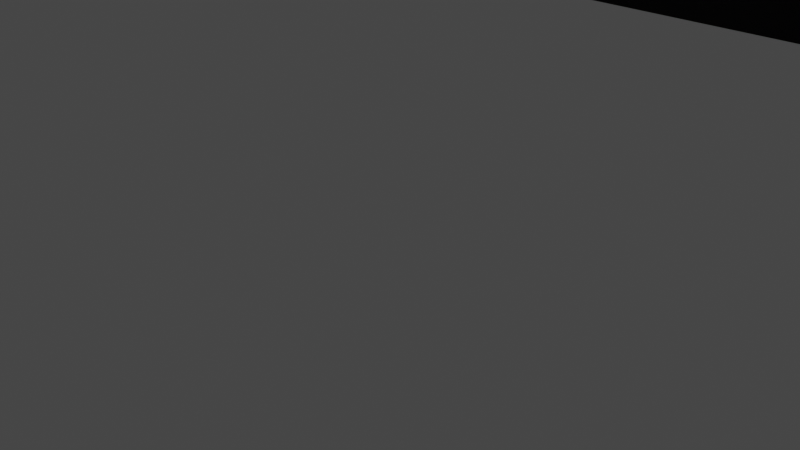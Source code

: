# Source: House.blend  (saved by Blender 3.4.6; exported with 4.5.12 LTS)
import bpy
from mathutils import Matrix  # noqa: F401  (used for matrix-valued properties, if any)

bpy.ops.wm.read_factory_settings(use_empty=True)
scene = bpy.context.scene
scene.name = 'Scene'

# ---- collections
col_collection = bpy.data.collections.new('Collection'); scene.collection.children.link(col_collection)

# ---- images (referenced by path relative to the original .blend; pixels are not part of the script)
import os
ASSET_DIR = os.environ.get("B2B_ASSET_DIR", "")  # directory of the original .blend (textures are referenced by path, not embedded)
HERE = os.path.dirname(os.path.abspath(__file__))  # packed textures are extracted next to this script under _unpacked/

def load_image(name, relpath, width, height, colorspace="sRGB"):
    """Load a texture the original file referenced (path relative to the .blend, or extracted next to this script)."""
    p = next((c for c in (os.path.join(HERE, relpath), os.path.join(ASSET_DIR, relpath)) if relpath and os.path.exists(c)), "")
    if p:
        img = bpy.data.images.load(p, check_existing=True)
        img.name = name
    else:  # same state as the original file: an image datablock whose file is absent (Cycles renders it pink)
        img = bpy.data.images.new(name, width, height)
        img.source = "FILE"
        img.filepath = "//" + (relpath or name)
    img.colorspace_settings.name = colorspace
    return img
img_cottage_normal_png = load_image('cottage_normal.png', 'cottage_normal.png', 1024, 1024, 'sRGB')
img_cottage_diffuse_png = load_image('cottage_diffuse.png', 'cottage_diffuse.png', 1024, 1024, 'sRGB')

# ---- materials (node trees are filled in below, after node groups)
mat_material = bpy.data.materials.new('Material')
mat_material.alpha_threshold = 0.0
mat_material.use_transparent_shadow = False
mat_material.roughness = 0.5
mat_material.line_color = (0.0, 0.0, 0.0, 1.0)

# ---- material node trees
mat_material.use_nodes = True; mat_material.node_tree.nodes.clear()
_N = mat_material.node_tree.nodes; _L = mat_material.node_tree.links
n0 = _N.new('ShaderNodeOutputMaterial'); n0.name = 'Material Output'; n0.location = (464, 300)
n1 = _N.new('ShaderNodeBsdfPrincipled'); n1.name = 'Principled BSDF'; n1.location = (174, 300)
n1.distribution = 'GGX'
n1.subsurface_method = 'RANDOM_WALK_SKIN'
n1.inputs[3].default_value = 1.45
n1.inputs[13].default_value = 0.1
n1.inputs[27].default_value = (0.0, 0.0, 0.0, 1.0)
n1.inputs[28].default_value = 1.0
n2 = _N.new('ShaderNodeTexImage'); n2.name = 'Изображение-текстура'; n2.location = (-140, -114)
n2.image = img_cottage_normal_png
n3 = _N.new('ShaderNodeTexImage'); n3.name = 'Изображение-текстура.001'; n3.location = (-538, 217)
n3.image = img_cottage_diffuse_png
_L.new(n1.outputs[0], n0.inputs[0])
_L.new(n3.outputs[0], n1.inputs[0])
_L.new(n3.outputs[1], n1.inputs[4])
_L.new(n3.outputs[1], n2.inputs[0])
_L.new(n2.outputs[1], n1.inputs[5])
n0.is_active_output = True

# ---- world
world_world = bpy.data.worlds.new('World'); scene.world = world_world
world_world.use_nodes = True; world_world.node_tree.nodes.clear()
_N = world_world.node_tree.nodes; _L = world_world.node_tree.links
n0 = _N.new('ShaderNodeOutputWorld'); n0.name = 'World Output'; n0.location = (300, 300)
n1 = _N.new('ShaderNodeBackground'); n1.name = 'Background'; n1.location = (10, 300)
n1.inputs[0].default_value = (0.05088, 0.05088, 0.05088, 1.0)
_L.new(n1.outputs[0], n0.inputs[0])
n0.is_active_output = True
world_world.color = (0.05088, 0.05088, 0.05088)
world_world.use_sun_shadow = False
world_world.sun_shadow_jitter_overblur = 0.0

# ---- cameras
cam_camera = bpy.data.cameras.new('Camera')
cam_camera.clip_end = 100.0
cam_camera.ortho_scale = 7.314

# ---- lights
light_light = bpy.data.lights.new('Light', 'POINT')
light_light.transmission_factor = 0.0
light_light.energy = 1000.0
light_light.shadow_soft_size = 0.1
light_light.shadow_maximum_resolution = 0.006
light_light.use_absolute_resolution = True

# ---- meshes
me_cube_001 = bpy.data.meshes.new('Cube.001')
me_cube_001.from_pydata([(-18.22, 9.349, -6.877), (12.56, 14.64, -1.045), (-17.65, 14.64, 1.114), (-17.49, 13.16, 3.383), (12.41, 13.16, -3.274), (12.73, 13.16, 1.224), (12.76, 9.349, 1.689), (-17.77, 0.06412, -0.5858), (-17.52, 0.06412, 2.919), (-17.52, 9.349, 2.919), (12.56, 14.64, -1.04), (12.56, 14.64, -1.035), (-17.65, 14.64, 1.124), (-17.65, 14.64, 1.119), (12.47, 12.8, -2.429), (12.67, 12.8, 0.3849), (-17.55, 10.15, 2.56), (12.47, 10.15, -2.416), (12.67, 10.15, 0.401), (-17.52, 1.32, 2.919), (-17.77, 1.32, -0.5858), (-17.77, 9.349, -0.5858), (-17.75, 12.8, -0.2705), (-17.81, 13.16, -1.115), (-17.75, 10.15, -0.2575), (-18.06, 10.83, -4.632), (11.99, 9.349, -9.036), (-17.9, 0.06412, -2.37), (12.15, 10.83, -6.791), (13.15, 9.349, 7.051), (12.57, 14.64, -1.03), (12.98, 10.83, 4.781), (-17.55, 12.8, 2.544), (13.15, 0.06412, 7.051), (-18.22, 0.06412, -6.877), (12.76, 0.06412, 1.689), (11.99, 0.06412, -9.036), (-17.9, 2.821, -2.37), (-18.14, 2.821, -5.756), (-17.15, 2.821, 8.093), (-17.4, 2.821, 4.701), (-17.52, 8.192, 2.919), (-17.77, 8.192, -0.5858), (12.38, 9.349, -3.674), (-17.9, 8.192, -2.37), (-18.14, 8.192, -5.756), (-17.15, 8.219, 8.093), (-17.4, 8.192, 4.701), (-17.32, 1.32, 2.904), (-17.57, 1.32, -0.6002), (-17.32, 8.192, 2.904), (-17.57, 8.192, -0.6002), (-17.77, 0.6658, -0.5858), (-17.52, 0.6775, 2.919), (-19.17, 0.06412, -0.4861), (-18.92, 0.06412, 3.018), (-18.92, 0.6775, 3.018), (-19.17, 0.6658, -0.4861), (-18.32, 1.32, 2.976), (-18.57, 1.32, -0.5289), (-18.57, 0.6658, -0.5289), (-18.32, 0.6775, 2.976), (-12.18, 0.06412, -7.309), (5.95, 0.06412, -8.604), (-12.18, 8.192, -7.309), (-7.727, 8.192, -7.627), (1.497, 8.192, -8.286), (5.95, 8.192, -8.604), (-12.18, 9.349, -7.309), (-7.727, 9.349, -7.627), (1.497, 9.349, -8.286), (5.95, 9.349, -8.604), (-12.18, 2.821, -7.309), (-7.727, 2.821, -7.627), (1.497, 2.821, -8.286), (5.95, 2.821, -8.604), (-17.07, 9.349, 9.21), (-17.07, 0.06412, 9.21), (-17.4, 0.06412, 4.701), (-17.24, 10.83, 6.94), (-17.65, 14.64, 1.129), (12.38, 0.06412, -3.674), (-7.727, 0.06412, -7.627), (1.497, 0.06412, -8.286), (12.76, 5.319, 1.689), (12.38, 5.321, -3.674), (10.27, 0.06412, 7.258), (10.27, 7.581, 7.258), (10.27, 9.349, 7.258), (-11.02, 9.349, 8.779), (-11.02, 2.237, 8.779), (6.874, 9.349, 7.5), (-11.02, 7.581, 8.779), (10.27, 0.94, 7.258), (-11.02, 0.06412, 8.779), (6.874, 0.94, 7.5), (6.874, 0.06412, 7.5), (-6.568, 0.06412, 8.461), (-6.568, 7.581, 8.461), (-6.568, 9.349, 8.461), (-6.568, 2.237, 8.461), (10.25, 7.581, 7.025), (10.25, 0.94, 7.025), (6.857, 7.581, 7.268), (6.857, 0.94, 7.268), (6.874, 0.4826, 7.5), (10.27, 0.4916, 7.258), (6.874, 7.581, 7.5), (6.233, 0.4539, 7.546), (10.33, 0.06412, 8.118), (6.935, 0.06412, 8.361), (10.33, 0.4916, 8.118), (6.935, 0.4826, 8.361), (6.9, 0.9401, 7.865), (10.29, 0.9401, 7.623), (6.9, 0.4826, 7.865), (10.29, 0.4916, 7.623), (12.96, 6.084, 2.461), (12.5, 6.084, -4.522), (14.16, 6.084, -3.08), (14.41, 6.084, 0.818), (12.52, 6.084, 2.489), (12.07, 6.084, -4.494), (14.49, 6.084, -1.144), (13.68, 6.084, 1.639), (13.33, 6.084, -3.801), (12.48, 7.798, -0.8977), (12.47, 7.798, -1.131), (12.52, 7.798, -1.083), (12.53, 7.798, -0.9525), (12.47, 7.798, -0.8968), (12.45, 7.798, -1.13), (12.53, 7.798, -1.018), (12.51, 7.798, -0.9251), (12.49, 7.798, -1.107), (14.32, 5.681, -3.316), (14.6, 5.681, 1.031), (13.39, 5.681, -4.12), (14.68, 5.681, -1.157), (13.79, 5.681, 1.948), (11.98, 5.681, -4.893), (12.47, 5.681, -4.925), (12.98, 5.681, 2.864), (12.49, 5.681, 2.895), (14.32, 5.833, -3.316), (14.6, 5.833, 1.031), (13.39, 5.833, -4.12), (14.68, 5.833, -1.157), (13.79, 5.833, 1.948), (11.98, 5.833, -4.893), (12.47, 5.833, -4.925), (12.98, 5.833, 2.864), (12.49, 5.833, 2.895), (14.06, 5.681, -2.678), (14.26, 5.681, 0.4323), (13.4, 5.681, -3.254), (14.32, 5.681, -1.134), (13.68, 5.681, 1.088), (12.39, 5.681, -3.807), (12.74, 5.681, -3.829), (13.1, 5.681, 1.743), (12.75, 5.681, 1.766), (13.14, 5.804, 1.938), (12.75, 5.804, -4.027), (14.37, 5.804, -2.286), (14.16, 5.804, -2.795), (14.38, 5.804, 0.5345), (14.52, 5.804, 0.002602), (12.76, 5.804, 1.962), (12.38, 0.07308, -4.003), (12.38, 5.804, -4.003), (13.14, 1.517, 1.938), (13.14, 5.133, 1.938), (12.75, 5.133, -4.027), (14.16, 1.517, -2.795), (14.16, 5.133, -2.795), (14.52, 1.517, 0.002601), (14.52, 5.133, 0.002602), (13.01, 1.648, 1.73), (13.01, 5.002, 1.73), (12.67, 5.002, -3.805), (12.67, 1.648, -3.805), (14.32, 1.699, -2.167), (13.98, 1.648, -2.662), (13.98, 5.002, -2.662), (14.46, 1.699, -0.1087), (14.46, 4.951, -0.1087), (14.37, 0.07308, -2.286), (14.45, 5.804, -1.142), (14.37, 1.517, -2.286), (14.37, 5.133, -2.286), (14.32, 4.951, -2.167), (14.38, 0.07308, 0.5345), (13.76, 5.804, 1.236), (14.38, 1.517, 0.5345), (14.38, 5.133, 0.5345), (14.16, 5.002, 0.4279), (12.75, 0.07308, -4.027), (13.46, 5.804, -3.411), (12.75, 1.517, -4.027), (13.14, 0.07308, 1.938), (14.16, 0.07308, -2.795), (14.52, 0.07308, 0.002601), (12.76, 0.07308, 1.962), (14.16, 1.648, 0.4279), (10.64, 7.899, 6.867), (10.64, 7.997, 6.901), (10.76, 7.323, 8.522), (10.76, 7.42, 8.556), (6.494, 7.899, 7.163), (6.496, 7.997, 7.197), (6.612, 7.323, 8.818), (6.614, 7.42, 8.852), (6.833, 7.323, 8.803), (10.53, 7.323, 8.538), (10.54, 7.42, 8.572), (6.836, 7.42, 8.836), (10.42, 7.899, 6.883), (6.715, 7.899, 7.147), (6.718, 7.997, 7.181), (10.42, 7.997, 6.917), (10.74, 7.406, 8.282), (10.74, 7.504, 8.316), (6.595, 7.406, 8.578), (6.597, 7.504, 8.612), (6.819, 7.504, 8.596), (10.52, 7.504, 8.332), (10.52, 7.406, 8.298), (6.816, 7.406, 8.562), (10.66, 7.09, 7.167), (10.65, 7.437, 7.059), (6.729, 7.437, 7.339), (6.507, 7.437, 7.355), (10.43, 7.437, 7.074), (10.44, 7.09, 7.183), (6.737, 7.09, 7.448), (6.515, 7.09, 7.464), (-17.12, 8.627, 3.225), (-17.15, 8.724, 3.227), (-18.77, 8.05, 3.343), (-18.81, 8.148, 3.346), (-17.41, 8.627, -0.9195), (-17.45, 8.724, -0.9171), (-19.07, 8.05, -0.8013), (-19.1, 8.148, -0.7989), (-19.05, 8.05, -0.5797), (-18.79, 8.05, 3.122), (-18.82, 8.148, 3.124), (-19.09, 8.148, -0.5773), (-17.13, 8.627, 3.004), (-17.4, 8.627, -0.698), (-17.43, 8.724, -0.6956), (-17.17, 8.724, 3.006), (-18.53, 8.134, 3.326), (-18.56, 8.232, 3.329), (-18.83, 8.134, -0.8184), (-18.86, 8.232, -0.816), (-18.85, 8.232, -0.5945), (-18.58, 8.232, 3.107), (-18.55, 8.134, 3.105), (-18.81, 8.134, -0.5969), (-17.42, 7.818, 3.247), (-17.31, 8.165, 3.239), (-17.59, 8.165, -0.6843), (-17.6, 8.165, -0.9058), (-17.32, 8.165, 3.017), (-17.43, 7.818, 3.025), (-17.7, 7.818, -0.6765), (-17.71, 7.818, -0.8981), (-0.3611, 9.704, 6.752), (-0.3045, 9.704, 7.544), (-2.775, 14.1, 7.721), (-5.302, 9.704, 7.105), (-5.245, 9.704, 7.897), (-0.63, 12.03, 2.989), (-0.3045, 12.03, 7.544), (-5.245, 12.03, 7.897), (-5.571, 12.03, 3.342), (-3.278, 14.24, 0.6801), (-2.775, 14.24, 7.721), (-5.245, 12.17, 7.897), (-5.571, 12.17, 3.342), (-2.748, 14.1, 8.092), (-0.278, 12.03, 7.916), (-5.219, 12.03, 8.269), (-2.748, 14.24, 8.092), (-0.278, 12.17, 7.916), (-5.219, 12.17, 8.269), (-5.707, 11.64, 7.93), (-5.994, 11.64, 3.913), (-0.13, 11.64, 3.494), (0.1571, 11.64, 7.511), (-5.707, 11.77, 7.93), (-5.994, 11.77, 3.913), (-0.13, 11.77, 3.494), (0.1571, 11.77, 7.511), (-5.68, 11.77, 8.302), (-5.68, 11.64, 8.302), (0.1836, 11.77, 7.883), (0.1836, 11.64, 7.883), (-0.3045, 9.704, 7.544), (-2.77, 14.1, 7.72), (-5.245, 9.704, 7.897), (-2.78, 14.1, 7.721), (-0.3045, 12.03, 7.544), (-5.245, 12.03, 7.897), (-3.598, 9.704, 7.779), (-1.951, 9.704, 7.662), (-2.773, 14.1, 7.72), (-2.776, 14.1, 7.721), (-1.839, 11.08, 7.654), (-3.71, 11.08, 7.787), (-1.537, 13.07, 7.632), (-4.012, 13.07, 7.809), (-1.836, 12.82, 7.654), (-3.714, 12.82, 7.788), (-0.63, 12.17, 2.989), (-3.278, 14.24, 0.6801), (-2.775, 14.24, 7.721), (-0.3045, 12.17, 7.544), (-2.748, 14.24, 8.092), (-0.278, 12.17, 7.916), (-0.13, 11.77, 3.494), (0.1571, 11.77, 7.511), (0.1836, 11.77, 7.883), (12.86, 8.781, -10.3), (14.18, 8.781, 8.141), (-19.25, 8.781, -8.006), (-17.93, 8.781, 10.44), (13.52, 14.74, -1.08), (-18.59, 14.74, 1.214), (12.88, 8.632, -10.06), (14.16, 8.632, 7.905), (-19.23, 8.632, -7.77), (-17.95, 8.632, 10.2), (13.52, 14.53, -1.08), (-18.59, 14.53, 1.214)], [], [(67, 71, 26), (6, 31, 29), (43, 18, 6), (21, 16, 24), (31, 15, 5), (15, 30, 5), (14, 11, 15), (22, 12, 13), (47, 9, 41), (9, 42, 41), (53, 55, 8), (78, 19, 53), (7, 52, 27), (22, 2, 23), (25, 22, 23), (21, 25, 0), (43, 28, 17), (28, 14, 17), (14, 1, 10), (42, 21, 44), (44, 0, 45), (76, 47, 46), (9, 79, 16), (79, 32, 16), (32, 80, 12), (39, 78, 77), (27, 38, 34), (20, 37, 27), (78, 40, 19), (63, 75, 36), (84, 33, 35), (76, 39, 77), (42, 37, 20), (36, 85, 81), (41, 48, 19), (40, 41, 19), (75, 26, 36), (38, 0, 34), (24, 32, 22), (50, 49, 48), (42, 50, 41), (20, 51, 42), (19, 49, 20), (19, 61, 53), (53, 8, 78), (27, 52, 20), (55, 57, 54), (7, 57, 52), (52, 56, 53), (61, 59, 60), (20, 58, 19), (52, 59, 20), (0, 72, 34), (65, 74, 73), (34, 72, 62), (72, 82, 62), (73, 83, 82), (74, 63, 83), (0, 68, 64), (68, 65, 64), (69, 66, 65), (70, 67, 66), (73, 64, 65), (75, 66, 67), (85, 6, 84), (29, 84, 6), (85, 26, 43), (107, 101, 87), (108, 95, 107), (97, 108, 100), (90, 76, 77), (33, 87, 93), (77, 94, 90), (97, 90, 94), (87, 91, 107), (76, 92, 89), (98, 89, 92), (87, 29, 88), (100, 92, 90), (110, 105, 96), (97, 96, 108), (86, 33, 106), (102, 103, 104), (101, 93, 87), (102, 95, 93), (104, 107, 95), (115, 95, 105), (33, 93, 106), (107, 99, 98), (100, 107, 98), (105, 95, 108), (96, 105, 108), (109, 112, 110), (106, 109, 86), (112, 106, 105), (116, 113, 115), (93, 116, 106), (113, 93, 95), (44, 38, 37), (39, 47, 40), (15, 17, 14), (125, 144, 146), (118, 146, 150), (117, 148, 124), (123, 128, 132), (120, 133, 124), (124, 126, 117), (118, 131, 127), (119, 134, 128), (125, 127, 134), (121, 126, 130), (123, 129, 120), (136, 148, 139), (139, 151, 142), (140, 150, 141), (137, 144, 135), (141, 146, 137), (142, 152, 143), (138, 145, 136), (135, 147, 138), (120, 147, 123), (124, 145, 120), (122, 150, 149), (121, 151, 117), (119, 147, 144), (139, 160, 157), (141, 158, 140), (135, 155, 137), (138, 154, 156), (137, 159, 141), (142, 161, 160), (136, 157, 154), (138, 153, 135), (193, 172, 195), (162, 203, 200), (190, 186, 191), (198, 175, 173), (187, 164, 190), (192, 166, 195), (188, 177, 190), (195, 204, 192), (195, 179, 196), (173, 181, 197), (190, 182, 187), (175, 180, 173), (189, 185, 176), (164, 188, 190), (187, 176, 202), (194, 178, 171), (200, 194, 171), (166, 193, 195), (197, 174, 201), (163, 198, 173), (174, 181, 183), (175, 183, 184), (177, 185, 186), (162, 200, 172), (167, 202, 177), (172, 178, 179), (197, 170, 163), (192, 167, 166), (187, 165, 164), (165, 201, 175), (191, 185, 182), (196, 178, 204), (180, 183, 181), (221, 208, 207), (216, 211, 213), (224, 209, 223), (222, 220, 226), (225, 210, 224), (226, 219, 225), (228, 231, 218), (228, 217, 227), (208, 214, 207), (215, 213, 214), (213, 227, 214), (207, 227, 221), (215, 225, 216), (212, 225, 224), (215, 222, 226), (211, 228, 213), (212, 223, 211), (205, 222, 221), (223, 235, 228), (223, 232, 236), (221, 234, 229), (221, 230, 205), (227, 233, 234), (253, 240, 239), (248, 243, 245), (256, 241, 255), (254, 252, 258), (257, 242, 256), (258, 251, 257), (260, 263, 250), (260, 249, 259), (240, 246, 239), (247, 245, 246), (245, 259, 246), (246, 253, 239), (247, 257, 248), (248, 256, 244), (240, 258, 247), (243, 260, 245), (244, 255, 243), (237, 254, 253), (255, 267, 260), (255, 264, 268), (259, 261, 253), (253, 262, 237), (259, 265, 266), (276, 272, 273), (269, 275, 270), (279, 281, 280), (276, 289, 277), (282, 287, 284), (282, 286, 285), (275, 282, 271), (280, 285, 279), (271, 284, 276), (290, 295, 291), (288, 293, 289), (288, 296, 292), (295, 299, 291), (284, 296, 297), (275, 299, 283), (283, 298, 286), (280, 296, 287), (275, 290, 291), (280, 293, 292), (284, 288, 276), (309, 313, 315), (311, 302, 306), (300, 310, 307), (310, 306, 307), (312, 308, 314), (308, 315, 314), (304, 314, 310), (315, 305, 311), (310, 315, 311), (316, 318, 319), (321, 323, 319), (318, 321, 319), (319, 322, 316), (327, 329, 325), (326, 330, 328), (335, 333, 331), (336, 332, 334), (328, 332, 326), (325, 333, 327), (328, 336, 334), (326, 335, 329), (325, 335, 331), (327, 336, 330), (6, 18, 31), (43, 17, 18), (21, 9, 16), (31, 18, 15), (15, 11, 30), (14, 10, 11), (22, 32, 12), (9, 21, 42), (53, 56, 55), (22, 13, 2), (25, 24, 22), (21, 24, 25), (43, 26, 28), (28, 4, 14), (14, 4, 1), (44, 21, 0), (76, 9, 47), (9, 76, 79), (79, 3, 32), (32, 3, 80), (39, 40, 78), (27, 37, 38), (84, 29, 33), (76, 46, 39), (42, 44, 37), (36, 26, 85), (41, 50, 48), (40, 47, 41), (75, 67, 26), (38, 45, 0), (24, 16, 32), (50, 51, 49), (42, 51, 50), (20, 49, 51), (19, 48, 49), (19, 58, 61), (55, 56, 57), (7, 54, 57), (52, 57, 56), (61, 58, 59), (20, 59, 58), (52, 60, 59), (0, 64, 72), (65, 66, 74), (72, 73, 82), (73, 74, 83), (74, 75, 63), (68, 69, 65), (69, 70, 66), (70, 71, 67), (73, 72, 64), (75, 74, 66), (85, 43, 6), (107, 103, 101), (90, 92, 76), (33, 29, 87), (97, 100, 90), (87, 88, 91), (98, 99, 89), (100, 98, 92), (110, 112, 105), (102, 101, 103), (101, 102, 93), (102, 104, 95), (104, 103, 107), (115, 113, 95), (107, 91, 99), (100, 108, 107), (109, 111, 112), (106, 111, 109), (112, 111, 106), (116, 114, 113), (93, 114, 116), (113, 114, 93), (44, 45, 38), (39, 46, 47), (15, 18, 17), (125, 119, 144), (118, 125, 146), (117, 151, 148), (123, 119, 128), (120, 129, 133), (124, 133, 126), (118, 122, 131), (119, 125, 134), (125, 118, 127), (121, 117, 126), (123, 132, 129), (136, 145, 148), (139, 148, 151), (140, 149, 150), (137, 146, 144), (141, 150, 146), (142, 151, 152), (138, 147, 145), (135, 144, 147), (120, 145, 147), (124, 148, 145), (122, 118, 150), (121, 152, 151), (119, 123, 147), (139, 142, 160), (141, 159, 158), (135, 153, 155), (138, 136, 154), (137, 155, 159), (142, 143, 161), (136, 139, 157), (138, 156, 153), (193, 162, 172), (162, 168, 203), (190, 177, 186), (198, 165, 175), (188, 167, 177), (195, 196, 204), (195, 172, 179), (173, 180, 181), (190, 191, 182), (175, 184, 180), (189, 182, 185), (187, 189, 176), (194, 204, 178), (200, 192, 194), (197, 199, 174), (174, 199, 181), (175, 201, 183), (177, 202, 185), (172, 200, 178), (197, 169, 170), (192, 202, 167), (187, 201, 165), (191, 186, 185), (196, 179, 178), (180, 184, 183), (221, 222, 208), (216, 212, 211), (224, 210, 209), (222, 206, 220), (225, 219, 210), (226, 220, 219), (228, 235, 231), (228, 218, 217), (208, 215, 214), (215, 216, 213), (213, 228, 227), (207, 214, 227), (215, 226, 225), (212, 216, 225), (215, 208, 222), (211, 223, 228), (212, 224, 223), (205, 206, 222), (223, 236, 235), (223, 209, 232), (221, 227, 234), (221, 229, 230), (227, 217, 233), (253, 254, 240), (248, 244, 243), (256, 242, 241), (254, 238, 252), (257, 251, 242), (258, 252, 251), (260, 267, 263), (260, 250, 249), (240, 247, 246), (247, 248, 245), (245, 260, 259), (246, 259, 253), (247, 258, 257), (248, 257, 256), (240, 254, 258), (243, 255, 260), (244, 256, 255), (237, 238, 254), (255, 268, 267), (255, 241, 264), (259, 266, 261), (253, 261, 262), (259, 249, 265), (276, 277, 272), (269, 274, 275), (279, 278, 281), (276, 288, 289), (282, 285, 287), (282, 283, 286), (275, 283, 282), (280, 287, 285), (271, 282, 284), (290, 294, 295), (288, 292, 293), (288, 297, 296), (295, 298, 299), (284, 287, 296), (275, 291, 299), (283, 299, 298), (280, 292, 296), (275, 274, 290), (280, 281, 293), (284, 297, 288), (309, 303, 313), (311, 305, 302), (300, 304, 310), (310, 311, 306), (312, 301, 308), (308, 309, 315), (304, 312, 314), (315, 313, 305), (310, 314, 315), (316, 317, 318), (321, 324, 323), (318, 320, 321), (319, 323, 322), (327, 330, 329), (326, 329, 330), (335, 336, 333), (336, 335, 332), (328, 334, 332), (325, 331, 333), (328, 330, 336), (326, 332, 335), (325, 329, 335), (327, 333, 336)])
_uv = me_cube_001.uv_layers.new(name='UVMap')
_uv.uv.foreach_set('vector', [0.1029, 0.6592, 0.1029, 0.6775, 0.01234, 0.6775, 0.3922, 0.8736, 0.34, 0.9027, 0.3017, 0.8736, 0.4826, 0.8736, 0.4139, 0.8893, 0.3922, 0.8736, 0.1203, 0.8742, 0.1735, 0.8898, 0.1259, 0.8898, 0.34, 0.9027, 0.4142, 0.9411, 0.4, 0.9482, 0.4142, 0.9411, 0.438, 0.977, 0.4, 0.9482, 0.4616, 0.9411, 0.4381, 0.977, 0.4142, 0.9411, 0.1257, 0.9417, 0.1492, 0.9778, 0.1492, 0.9778, 0.2097, 0.8515, 0.1796, 0.8742, 0.1796, 0.8515, 0.1796, 0.8742, 0.1203, 0.8515, 0.1796, 0.8515, 0.1533, 0.3533, 0.06447, 0.2964, 0.1533, 0.2964, 0.2097, 0.6922, 0.1796, 0.7168, 0.1796, 0.7042, 0.1203, 0.6922, 0.1203, 0.704, 0.09018, 0.6922, 0.1257, 0.9417, 0.1491, 0.9778, 0.1114, 0.9489, 0.05194, 0.9033, 0.1257, 0.9417, 0.1114, 0.9489, 0.1203, 0.8742, 0.05194, 0.9033, 0.01399, 0.8742, 0.4826, 0.8736, 0.5352, 0.9027, 0.4614, 0.8893, 0.5352, 0.9027, 0.4616, 0.9411, 0.4614, 0.8893, 0.4616, 0.9411, 0.4383, 0.977, 0.4382, 0.977, 0.1203, 0.8515, 0.1203, 0.8742, 0.09018, 0.8515, 0.09018, 0.8515, 0.01399, 0.8742, 0.03294, 0.8515, 0.2859, 0.8742, 0.2097, 0.8515, 0.267, 0.852, 0.1796, 0.8742, 0.2476, 0.9033, 0.1735, 0.8898, 0.2476, 0.9033, 0.1732, 0.9417, 0.1735, 0.8898, 0.1732, 0.9417, 0.1493, 0.9778, 0.1492, 0.9778, 0.267, 0.7462, 0.2097, 0.6922, 0.2859, 0.6922, 0.09018, 0.6922, 0.03294, 0.7462, 0.01399, 0.6922, 0.1203, 0.7168, 0.09018, 0.7462, 0.09018, 0.6922, 0.2097, 0.6922, 0.2097, 0.7462, 0.1796, 0.7168, 0.1029, 0.5307, 0.1029, 0.5743, 0.01234, 0.5307, 0.3922, 0.7948, 0.3017, 0.6921, 0.3922, 0.6921, 0.2859, 0.8742, 0.267, 0.7462, 0.2859, 0.6922, 0.1203, 0.8515, 0.09018, 0.7462, 0.1203, 0.7168, 0.573, 0.6921, 0.4826, 0.7949, 0.4826, 0.6921, 0.1859, 0.8472, 0.1827, 0.7178, 0.1859, 0.7178, 0.2097, 0.7462, 0.1796, 0.8515, 0.1796, 0.7168, 0.1029, 0.5743, 0.01234, 0.6775, 0.01234, 0.5307, 0.03294, 0.7462, 0.01399, 0.8742, 0.01399, 0.6922, 0.1259, 0.8898, 0.1732, 0.9417, 0.1257, 0.9417, 0.1796, 0.8515, 0.1203, 0.7168, 0.1796, 0.7168, 0.4218, 0.4935, 0.3696, 0.4967, 0.3696, 0.4935, 0.1178, 0.719, 0.1146, 0.8483, 0.1178, 0.8483, 0.285, 0.2492, 0.2886, 0.3538, 0.285, 0.3538, 0.0616, 0.3536, 0.01092, 0.2931, 0.0616, 0.2931, 0.1796, 0.7042, 0.1796, 0.6922, 0.2097, 0.6922, 0.09018, 0.6922, 0.1203, 0.704, 0.1203, 0.7168, 0.2462, 0.3538, 0.2039, 0.2492, 0.2462, 0.2492, 0.06431, 0.3534, 0.1531, 0.2964, 0.06431, 0.2964, 0.2709, 0.3538, 0.2462, 0.2492, 0.2709, 0.2492, 0.2023, 0.3538, 0.1572, 0.2492, 0.2031, 0.2492, 0.285, 0.3538, 0.2709, 0.2492, 0.285, 0.2492, 0.01092, 0.293, 0.0616, 0.3536, 0.01092, 0.3536, 0.4651, 0.6775, 0.3746, 0.5743, 0.4651, 0.5307, 0.3078, 0.6592, 0.1696, 0.5743, 0.3078, 0.5743, 0.4651, 0.5307, 0.3746, 0.5743, 0.3746, 0.5307, 0.3746, 0.5743, 0.3078, 0.5307, 0.3746, 0.5307, 0.3078, 0.5743, 0.1696, 0.5307, 0.3078, 0.5307, 0.1696, 0.5743, 0.1029, 0.5307, 0.1696, 0.5307, 0.4651, 0.6775, 0.3746, 0.6775, 0.3746, 0.6592, 0.3746, 0.6775, 0.3078, 0.6592, 0.3746, 0.6592, 0.3078, 0.6775, 0.1696, 0.6592, 0.3078, 0.6592, 0.1696, 0.6775, 0.1029, 0.6592, 0.1696, 0.6592, 0.3078, 0.5743, 0.3746, 0.6592, 0.3078, 0.6592, 0.1029, 0.5743, 0.1696, 0.6592, 0.1029, 0.6592, 0.4826, 0.7949, 0.3922, 0.8736, 0.3922, 0.7948, 0.3017, 0.8736, 0.3922, 0.7948, 0.3922, 0.8736, 0.4826, 0.7949, 0.573, 0.8736, 0.4826, 0.8736, 0.3597, 0.5103, 0.4282, 0.5051, 0.4282, 0.5103, 0.3609, 0.3785, 0.3705, 0.3862, 0.3705, 0.4912, 0.1691, 0.3724, 0.3609, 0.3785, 0.1691, 0.4067, 0.1024, 0.4067, 0.01178, 0.5192, 0.01178, 0.3724, 0.4646, 0.3724, 0.4214, 0.4912, 0.4214, 0.3862, 0.01178, 0.3724, 0.1024, 0.3724, 0.1024, 0.4067, 0.1691, 0.3724, 0.1024, 0.4067, 0.1024, 0.3724, 0.4214, 0.4912, 0.3705, 0.5192, 0.3705, 0.4912, 0.01178, 0.5192, 0.1024, 0.4912, 0.1024, 0.5192, 0.1691, 0.4912, 0.1024, 0.5192, 0.1024, 0.4912, 0.4214, 0.4912, 0.4646, 0.5192, 0.4214, 0.5192, 0.1691, 0.4067, 0.1024, 0.4912, 0.1024, 0.4067, 0.01853, 0.2421, 0.09909, 0.2004, 0.09909, 0.2421, 0.1691, 0.3724, 0.3705, 0.3724, 0.3609, 0.3785, 0.4214, 0.3724, 0.4646, 0.3724, 0.4214, 0.3791, 0.4214, 0.3862, 0.3705, 0.4912, 0.3705, 0.3862, 0.3675, 0.4897, 0.3643, 0.3863, 0.3643, 0.4897, 0.2634, 0.2435, 0.2734, 0.1471, 0.2734, 0.2435, 0.4278, 0.3869, 0.4246, 0.4902, 0.4246, 0.3869, 0.1042, 0.2428, 0.1384, 0.1987, 0.1384, 0.2428, 0.4646, 0.3724, 0.4214, 0.3862, 0.4214, 0.3791, 0.3705, 0.4912, 0.1691, 0.5192, 0.1691, 0.4912, 0.1691, 0.4067, 0.3705, 0.4912, 0.1691, 0.4912, 0.3705, 0.379, 0.3705, 0.3862, 0.3609, 0.3785, 0.3705, 0.3724, 0.3705, 0.379, 0.3609, 0.3785, 0.2265, 0.2435, 0.1862, 0.1471, 0.2265, 0.1471, 0.09946, 0.2421, 0.0189, 0.2003, 0.09946, 0.2003, 0.2634, 0.1471, 0.2265, 0.2435, 0.2265, 0.1471, 0.1422, 0.1471, 0.1853, 0.2435, 0.1413, 0.2435, 0.1382, 0.2427, 0.104, 0.1988, 0.1382, 0.1988, 0.2891, 0.1471, 0.2734, 0.2435, 0.2734, 0.1471, 0.09018, 0.8515, 0.03294, 0.7462, 0.09018, 0.7462, 0.267, 0.7462, 0.2097, 0.8515, 0.2097, 0.7462, 0.4142, 0.9411, 0.4614, 0.8893, 0.4616, 0.9411, 0.91, 0.9309, 0.8857, 0.8888, 0.9239, 0.9272, 0.9442, 0.9653, 0.9239, 0.9272, 0.962, 0.9655, 0.6346, 0.9653, 0.6549, 0.9272, 0.6688, 0.9309, 0.7894, 0.8875, 0.7923, 0.9743, 0.7894, 0.974, 0.703, 0.8965, 0.7854, 0.9755, 0.6688, 0.9309, 0.6688, 0.9309, 0.7842, 0.9766, 0.6346, 0.9653, 0.9442, 0.9653, 0.7946, 0.9773, 0.7946, 0.9766, 0.8758, 0.8965, 0.7934, 0.9755, 0.7923, 0.9743, 0.91, 0.9309, 0.7946, 0.9766, 0.7934, 0.9755, 0.6346, 0.9847, 0.7842, 0.9766, 0.7842, 0.9773, 0.7894, 0.8875, 0.7865, 0.9743, 0.703, 0.8965, 0.8589, 0.8744, 0.9131, 0.8694, 0.9131, 0.8744, 0.9131, 0.8744, 0.9674, 0.8694, 0.9674, 0.8744, 0.5846, 0.8744, 0.6112, 0.8694, 0.6112, 0.8744, 0.6654, 0.8744, 0.7196, 0.8694, 0.7196, 0.8744, 0.6112, 0.8744, 0.6654, 0.8694, 0.6654, 0.8744, 0.9674, 0.8744, 0.9939, 0.8694, 0.9939, 0.8744, 0.7893, 0.8744, 0.8589, 0.8694, 0.8589, 0.8744, 0.7196, 0.8744, 0.7893, 0.8694, 0.7893, 0.8744, 0.703, 0.8965, 0.7894, 0.8787, 0.7894, 0.8875, 0.6688, 0.9309, 0.6931, 0.8888, 0.703, 0.8965, 0.9442, 0.9847, 0.962, 0.9655, 0.962, 0.9872, 0.6346, 0.9847, 0.6168, 0.9655, 0.6346, 0.9653, 0.8758, 0.8965, 0.7894, 0.8787, 0.8857, 0.8888, 0.9409, 0.2987, 0.9147, 0.3083, 0.9389, 0.3324, 0.9071, 0.5693, 0.901, 0.5261, 0.888, 0.5693, 0.9747, 0.5021, 0.9389, 0.502, 0.9409, 0.5357, 0.9836, 0.4172, 0.9631, 0.3564, 0.9695, 0.4172, 0.9409, 0.5357, 0.9147, 0.5261, 0.9071, 0.5693, 0.9071, 0.265, 0.901, 0.3083, 0.9147, 0.3083, 0.9747, 0.3323, 0.9389, 0.3324, 0.9631, 0.3564, 0.9836, 0.4172, 0.9631, 0.478, 0.9747, 0.5021, 0.6626, 0.8602, 0.6168, 0.8272, 0.7085, 0.8272, 0.6168, 0.8602, 0.6026, 0.5784, 0.6168, 0.5784, 0.8483, 0.8268, 0.7417, 0.8179, 0.8427, 0.8179, 0.921, 0.8596, 0.8751, 0.8267, 0.9668, 0.8267, 0.5806, 0.5715, 0.5806, 0.5715, 0.5806, 0.5715, 0.5806, 0.5715, 0.5806, 0.5715, 0.5806, 0.5715, 0.7922, 0.8596, 0.7361, 0.8268, 0.8483, 0.8268, 0.7085, 0.8272, 0.7023, 0.6559, 0.7085, 0.5784, 0.7085, 0.8272, 0.6223, 0.8208, 0.7023, 0.8208, 0.9668, 0.8267, 0.961, 0.6561, 0.9668, 0.5791, 0.8483, 0.8268, 0.8427, 0.6587, 0.8483, 0.5792, 0.8751, 0.8267, 0.961, 0.8203, 0.9668, 0.8267, 0.8483, 0.6498, 0.7417, 0.6587, 0.7361, 0.6498, 0.8483, 0.8596, 0.7922, 0.8596, 0.8483, 0.8268, 0.8483, 0.5792, 0.7361, 0.6498, 0.7361, 0.5792, 0.7085, 0.6494, 0.6223, 0.6559, 0.6168, 0.6494, 0.6168, 0.5784, 0.7085, 0.6494, 0.6168, 0.6494, 0.7085, 0.8602, 0.6626, 0.8602, 0.7085, 0.8272, 0.9668, 0.5791, 0.8751, 0.6498, 0.8751, 0.5791, 0.9668, 0.8596, 0.921, 0.8596, 0.9668, 0.8267, 0.8751, 0.6498, 0.961, 0.6561, 0.8799, 0.6561, 0.8751, 0.8267, 0.8799, 0.6561, 0.8799, 0.8202, 0.7361, 0.8268, 0.7417, 0.6587, 0.7417, 0.8179, 0.5806, 0.5715, 0.5806, 0.5715, 0.5806, 0.5715, 0.5806, 0.5715, 0.5806, 0.5715, 0.5806, 0.5715, 0.6168, 0.8272, 0.6223, 0.6559, 0.6223, 0.8208, 0.9668, 0.5791, 0.98, 0.8595, 0.9668, 0.8596, 0.7106, 0.5792, 0.7361, 0.8596, 0.7106, 0.8596, 0.8483, 0.5792, 0.8738, 0.8596, 0.8483, 0.8596, 0.5806, 0.5715, 0.5806, 0.5715, 0.5806, 0.5715, 0.8427, 0.8179, 0.7417, 0.6587, 0.8427, 0.6587, 0.7023, 0.8208, 0.6223, 0.6559, 0.7023, 0.6559, 0.961, 0.8203, 0.8799, 0.6561, 0.961, 0.6561, 0.3469, 0.1602, 0.3378, 0.1829, 0.347, 0.1829, 0.05347, 0.01576, 0.03964, 0.009374, 0.05347, 0.009374, 0.3376, 0.1601, 0.3463, 0.02638, 0.3468, 0.1601, 0.2973, 0.03838, 0.2835, 0.1261, 0.2835, 0.03838, 0.05417, 0.03838, 0.04044, 0.1261, 0.04044, 0.03838, 0.2835, 0.03838, 0.05417, 0.1261, 0.05417, 0.03838, 0.3402, 0.343, 0.3781, 0.2245, 0.3403, 0.1907, 0.0546, 0.03839, 0.284, 0.1261, 0.284, 0.03839, 0.2984, 0.01576, 0.2845, 0.009374, 0.2984, 0.009374, 0.2845, 0.01576, 0.05347, 0.009374, 0.2845, 0.009374, 0.0546, 0.02351, 0.284, 0.03839, 0.284, 0.02351, 0.2977, 0.02351, 0.284, 0.03839, 0.2977, 0.03839, 0.2835, 0.0235, 0.05417, 0.03838, 0.05417, 0.02349, 0.04044, 0.02349, 0.05417, 0.03838, 0.04044, 0.03838, 0.2835, 0.0235, 0.2973, 0.03838, 0.2835, 0.03838, 0.04087, 0.02351, 0.0546, 0.03839, 0.0546, 0.02351, 0.3377, 0.1828, 0.3468, 0.1601, 0.3469, 0.1827, 0.3464, 0.02655, 0.3377, 0.1602, 0.3469, 0.1602, 0.00772, 0.1258, 0.02707, 0.02636, 0.02749, 0.1257, 0.3468, 0.1601, 0.3797, 0.0559, 0.4057, 0.07513, 0.3247, 0.1256, 0.3045, 0.02629, 0.3243, 0.02621, 0.3469, 0.1602, 0.3797, 0.05607, 0.3464, 0.02655, 0.3402, 0.343, 0.3781, 0.2245, 0.4078, 0.2465, 0.3469, 0.1602, 0.3378, 0.1829, 0.347, 0.1829, 0.05347, 0.01576, 0.03964, 0.009374, 0.05347, 0.009374, 0.3376, 0.1601, 0.3463, 0.02638, 0.3468, 0.1601, 0.2973, 0.03838, 0.2835, 0.1261, 0.2835, 0.03838, 0.05417, 0.03838, 0.04044, 0.1261, 0.04044, 0.03838, 0.2835, 0.03838, 0.05417, 0.1261, 0.05417, 0.03838, 0.3402, 0.343, 0.3781, 0.2245, 0.3403, 0.1907, 0.0546, 0.03839, 0.284, 0.1261, 0.284, 0.03839, 0.2984, 0.01576, 0.2845, 0.009374, 0.2984, 0.009374, 0.2845, 0.01576, 0.05347, 0.009374, 0.2845, 0.009374, 0.0546, 0.02351, 0.284, 0.03839, 0.284, 0.02351, 0.284, 0.02351, 0.2977, 0.03839, 0.2977, 0.02351, 0.2835, 0.0235, 0.05417, 0.03838, 0.05417, 0.02349, 0.05417, 0.02349, 0.04044, 0.03838, 0.04044, 0.02349, 0.2973, 0.0235, 0.2835, 0.03838, 0.2835, 0.0235, 0.04087, 0.02351, 0.0546, 0.03839, 0.0546, 0.02351, 0.3377, 0.1828, 0.3468, 0.1601, 0.3469, 0.1827, 0.3464, 0.02655, 0.3377, 0.1602, 0.3469, 0.1602, 0.00772, 0.1258, 0.02707, 0.02636, 0.02749, 0.1257, 0.3468, 0.1601, 0.3797, 0.0559, 0.4057, 0.07513, 0.305, 0.1256, 0.3243, 0.02621, 0.3247, 0.1256, 0.3469, 0.1602, 0.3797, 0.05607, 0.3464, 0.02655, 0.3402, 0.343, 0.3781, 0.2245, 0.4078, 0.2465, 0.982, 0.01015, 0.9292, 0.03618, 0.9292, 0.01015, 0.929, 0.03602, 0.9818, 0.009989, 0.929, 0.009986, 0.8869, 0.1099, 0.762, 0.02158, 0.8869, 0.02158, 0.9346, 0.2341, 0.7872, 0.255, 0.7674, 0.2341, 0.5414, 0.2548, 0.4286, 0.1665, 0.4286, 0.1603, 0.5414, 0.2548, 0.6541, 0.1665, 0.5414, 0.261, 0.9343, 0.2339, 0.9479, 0.123, 0.9343, 0.123, 0.8869, 0.02158, 0.8971, 0.1099, 0.8869, 0.1099, 0.9346, 0.1233, 0.9483, 0.2341, 0.9346, 0.2341, 0.9862, 0.00941, 0.9898, 0.1625, 0.9862, 0.1625, 0.9898, 0.1628, 0.9862, 0.009662, 0.9898, 0.009662, 0.9898, 0.1628, 0.9862, 0.177, 0.9862, 0.1628, 0.9898, 0.1625, 0.9862, 0.1767, 0.9862, 0.1625, 0.4286, 0.1603, 0.4075, 0.1485, 0.4075, 0.1423, 0.9343, 0.2339, 0.9479, 0.2548, 0.9479, 0.2339, 0.6541, 0.1603, 0.6752, 0.1485, 0.6541, 0.1665, 0.8869, 0.02158, 0.897, 0.004986, 0.8971, 0.02158, 0.9343, 0.2339, 0.7868, 0.2548, 0.9343, 0.2548, 0.8869, 0.02158, 0.7767, 0.004986, 0.8868, 0.004986, 0.9483, 0.2341, 0.9346, 0.255, 0.9346, 0.2341, 0.5431, 0.2415, 0.4779, 0.1871, 0.4937, 0.1739, 0.4938, 0.08225, 0.4129, 0.01011, 0.4997, 0.01011, 0.6734, 0.01011, 0.5925, 0.08225, 0.5866, 0.01011, 0.5925, 0.08225, 0.4997, 0.01011, 0.5866, 0.01011, 0.6084, 0.1871, 0.5433, 0.2415, 0.5927, 0.1739, 0.5433, 0.2415, 0.4937, 0.1739, 0.5927, 0.1739, 0.6734, 0.1326, 0.5927, 0.1739, 0.5925, 0.08225, 0.4937, 0.1739, 0.4129, 0.1326, 0.4938, 0.08225, 0.5925, 0.08225, 0.4937, 0.1739, 0.4938, 0.08225, 0.7633, 0.2028, 0.8875, 0.1149, 0.8864, 0.2026, 0.8964, 0.2026, 0.8861, 0.2188, 0.8864, 0.2026, 0.8875, 0.1149, 0.8964, 0.2026, 0.8864, 0.2026, 0.8864, 0.2026, 0.7779, 0.219, 0.7633, 0.2028, 0.4896, 0.4178, 0.814, 0.2964, 0.814, 0.4178, 0.8137, 0.4339, 0.4892, 0.5547, 0.4892, 0.4339, 0.814, 0.4176, 0.4895, 0.2967, 0.814, 0.2967, 0.4895, 0.4341, 0.814, 0.555, 0.4895, 0.555, 0.4897, 0.2902, 0.8152, 0.2685, 0.8152, 0.2902, 0.814, 0.2683, 0.4895, 0.2904, 0.4895, 0.2683, 0.823, 0.3127, 0.8889, 0.4187, 0.8213, 0.3154, 0.8321, 0.3033, 0.9031, 0.4175, 0.9057, 0.4175, 0.8321, 0.5316, 0.9031, 0.4175, 0.8303, 0.5287, 0.823, 0.5247, 0.8889, 0.4187, 0.8913, 0.4187, 0.3922, 0.8736, 0.4139, 0.8893, 0.34, 0.9027, 0.4826, 0.8736, 0.4614, 0.8893, 0.4139, 0.8893, 0.1203, 0.8742, 0.1796, 0.8742, 0.1735, 0.8898, 0.34, 0.9027, 0.4139, 0.8893, 0.4142, 0.9411, 0.4142, 0.9411, 0.4381, 0.977, 0.438, 0.977, 0.4616, 0.9411, 0.4382, 0.977, 0.4381, 0.977, 0.1257, 0.9417, 0.1732, 0.9417, 0.1492, 0.9778, 0.1796, 0.8742, 0.1203, 0.8742, 0.1203, 0.8515, 0.1533, 0.3533, 0.06447, 0.3533, 0.06447, 0.2964, 0.1257, 0.9417, 0.1492, 0.9778, 0.1491, 0.9778, 0.05194, 0.9033, 0.1259, 0.8898, 0.1257, 0.9417, 0.1203, 0.8742, 0.1259, 0.8898, 0.05194, 0.9033, 0.4826, 0.8736, 0.573, 0.8736, 0.5352, 0.9027, 0.5352, 0.9027, 0.4759, 0.9482, 0.4616, 0.9411, 0.4616, 0.9411, 0.4759, 0.9482, 0.4383, 0.977, 0.09018, 0.8515, 0.1203, 0.8742, 0.01399, 0.8742, 0.2859, 0.8742, 0.1796, 0.8742, 0.2097, 0.8515, 0.1796, 0.8742, 0.2859, 0.8742, 0.2476, 0.9033, 0.2476, 0.9033, 0.1874, 0.9489, 0.1732, 0.9417, 0.1732, 0.9417, 0.1874, 0.9489, 0.1493, 0.9778, 0.267, 0.7462, 0.2097, 0.7462, 0.2097, 0.6922, 0.09018, 0.6922, 0.09018, 0.7462, 0.03294, 0.7462, 0.3922, 0.7948, 0.3017, 0.8736, 0.3017, 0.6921, 0.2859, 0.8742, 0.267, 0.852, 0.267, 0.7462, 0.1203, 0.8515, 0.09018, 0.8515, 0.09018, 0.7462, 0.573, 0.6921, 0.573, 0.8736, 0.4826, 0.7949, 0.1859, 0.8472, 0.1827, 0.8472, 0.1827, 0.7178, 0.2097, 0.7462, 0.2097, 0.8515, 0.1796, 0.8515, 0.1029, 0.5743, 0.1029, 0.6592, 0.01234, 0.6775, 0.03294, 0.7462, 0.03294, 0.8515, 0.01399, 0.8742, 0.1259, 0.8898, 0.1735, 0.8898, 0.1732, 0.9417, 0.1796, 0.8515, 0.1203, 0.8515, 0.1203, 0.7168, 0.4218, 0.4935, 0.4218, 0.4967, 0.3696, 0.4967, 0.1178, 0.719, 0.1146, 0.719, 0.1146, 0.8483, 0.285, 0.2492, 0.2886, 0.2492, 0.2886, 0.3538, 0.0616, 0.3536, 0.01092, 0.3536, 0.01092, 0.2931, 0.2462, 0.3538, 0.2031, 0.3538, 0.2039, 0.2492, 0.06431, 0.3534, 0.1531, 0.3534, 0.1531, 0.2964, 0.2709, 0.3538, 0.2462, 0.3538, 0.2462, 0.2492, 0.2023, 0.3538, 0.1572, 0.3538, 0.1572, 0.2492, 0.285, 0.3538, 0.2709, 0.3538, 0.2709, 0.2492, 0.01092, 0.293, 0.0616, 0.293, 0.0616, 0.3536, 0.4651, 0.6775, 0.3746, 0.6592, 0.3746, 0.5743, 0.3078, 0.6592, 0.1696, 0.6592, 0.1696, 0.5743, 0.3746, 0.5743, 0.3078, 0.5743, 0.3078, 0.5307, 0.3078, 0.5743, 0.1696, 0.5743, 0.1696, 0.5307, 0.1696, 0.5743, 0.1029, 0.5743, 0.1029, 0.5307, 0.3746, 0.6775, 0.3078, 0.6775, 0.3078, 0.6592, 0.3078, 0.6775, 0.1696, 0.6775, 0.1696, 0.6592, 0.1696, 0.6775, 0.1029, 0.6775, 0.1029, 0.6592, 0.3078, 0.5743, 0.3746, 0.5743, 0.3746, 0.6592, 0.1029, 0.5743, 0.1696, 0.5743, 0.1696, 0.6592, 0.4826, 0.7949, 0.4826, 0.8736, 0.3922, 0.8736, 0.3597, 0.5103, 0.3597, 0.5051, 0.4282, 0.5051, 0.1024, 0.4067, 0.1024, 0.4912, 0.01178, 0.5192, 0.4646, 0.3724, 0.4646, 0.5192, 0.4214, 0.4912, 0.1691, 0.3724, 0.1691, 0.4067, 0.1024, 0.4067, 0.4214, 0.4912, 0.4214, 0.5192, 0.3705, 0.5192, 0.1691, 0.4912, 0.1691, 0.5192, 0.1024, 0.5192, 0.1691, 0.4067, 0.1691, 0.4912, 0.1024, 0.4912, 0.01853, 0.2421, 0.01853, 0.2004, 0.09909, 0.2004, 0.4214, 0.3862, 0.4214, 0.4912, 0.3705, 0.4912, 0.3675, 0.4897, 0.3675, 0.3863, 0.3643, 0.3863, 0.2634, 0.2435, 0.2634, 0.1471, 0.2734, 0.1471, 0.4278, 0.3869, 0.4278, 0.4902, 0.4246, 0.4902, 0.1042, 0.2428, 0.1042, 0.1987, 0.1384, 0.1987, 0.3705, 0.4912, 0.3705, 0.5192, 0.1691, 0.5192, 0.1691, 0.4067, 0.3609, 0.3785, 0.3705, 0.4912, 0.2265, 0.2435, 0.1853, 0.2435, 0.1862, 0.1471, 0.09946, 0.2421, 0.0189, 0.2421, 0.0189, 0.2003, 0.2634, 0.1471, 0.2634, 0.2435, 0.2265, 0.2435, 0.1422, 0.1471, 0.1853, 0.1471, 0.1853, 0.2435, 0.1382, 0.2427, 0.104, 0.2427, 0.104, 0.1988, 0.2891, 0.1471, 0.2891, 0.2435, 0.2734, 0.2435, 0.09018, 0.8515, 0.03294, 0.8515, 0.03294, 0.7462, 0.267, 0.7462, 0.267, 0.852, 0.2097, 0.8515, 0.4142, 0.9411, 0.4139, 0.8893, 0.4614, 0.8893, 0.91, 0.9309, 0.8758, 0.8965, 0.8857, 0.8888, 0.9442, 0.9653, 0.91, 0.9309, 0.9239, 0.9272, 0.6346, 0.9653, 0.6168, 0.9655, 0.6549, 0.9272, 0.7894, 0.8875, 0.8758, 0.8965, 0.7923, 0.9743, 0.703, 0.8965, 0.7865, 0.9743, 0.7854, 0.9755, 0.6688, 0.9309, 0.7854, 0.9755, 0.7842, 0.9766, 0.9442, 0.9653, 0.9442, 0.9847, 0.7946, 0.9773, 0.8758, 0.8965, 0.91, 0.9309, 0.7934, 0.9755, 0.91, 0.9309, 0.9442, 0.9653, 0.7946, 0.9766, 0.6346, 0.9847, 0.6346, 0.9653, 0.7842, 0.9766, 0.7894, 0.8875, 0.7894, 0.974, 0.7865, 0.9743, 0.8589, 0.8744, 0.8589, 0.8694, 0.9131, 0.8694, 0.9131, 0.8744, 0.9131, 0.8694, 0.9674, 0.8694, 0.5846, 0.8744, 0.5846, 0.8694, 0.6112, 0.8694, 0.6654, 0.8744, 0.6654, 0.8694, 0.7196, 0.8694, 0.6112, 0.8744, 0.6112, 0.8694, 0.6654, 0.8694, 0.9674, 0.8744, 0.9674, 0.8694, 0.9939, 0.8694, 0.7893, 0.8744, 0.7893, 0.8694, 0.8589, 0.8694, 0.7196, 0.8744, 0.7196, 0.8694, 0.7893, 0.8694, 0.703, 0.8965, 0.6931, 0.8888, 0.7894, 0.8787, 0.6688, 0.9309, 0.6549, 0.9272, 0.6931, 0.8888, 0.9442, 0.9847, 0.9442, 0.9653, 0.962, 0.9655, 0.6346, 0.9847, 0.6168, 0.9872, 0.6168, 0.9655, 0.8758, 0.8965, 0.7894, 0.8875, 0.7894, 0.8787, 0.9409, 0.2987, 0.9071, 0.265, 0.9147, 0.3083, 0.9071, 0.5693, 0.9147, 0.5261, 0.901, 0.5261, 0.9747, 0.5021, 0.9631, 0.478, 0.9389, 0.502, 0.9836, 0.4172, 0.9747, 0.3323, 0.9631, 0.3564, 0.9409, 0.5357, 0.9389, 0.502, 0.9147, 0.5261, 0.9071, 0.265, 0.888, 0.265, 0.901, 0.3083, 0.9747, 0.3323, 0.9409, 0.2987, 0.9389, 0.3324, 0.9836, 0.4172, 0.9695, 0.4172, 0.9631, 0.478, 0.6626, 0.8602, 0.6168, 0.8602, 0.6168, 0.8272, 0.6168, 0.8602, 0.6026, 0.8602, 0.6026, 0.5784, 0.8483, 0.8268, 0.7361, 0.8268, 0.7417, 0.8179, 0.921, 0.8596, 0.8751, 0.8596, 0.8751, 0.8267, 0.7922, 0.8596, 0.7361, 0.8596, 0.7361, 0.8268, 0.7085, 0.8272, 0.7023, 0.8208, 0.7023, 0.6559, 0.7085, 0.8272, 0.6168, 0.8272, 0.6223, 0.8208, 0.9668, 0.8267, 0.961, 0.8203, 0.961, 0.6561, 0.8483, 0.8268, 0.8427, 0.8179, 0.8427, 0.6587, 0.8751, 0.8267, 0.8799, 0.8202, 0.961, 0.8203, 0.8483, 0.6498, 0.8427, 0.6587, 0.7417, 0.6587, 0.8483, 0.5792, 0.8483, 0.6498, 0.7361, 0.6498, 0.7085, 0.6494, 0.7023, 0.6559, 0.6223, 0.6559, 0.6168, 0.5784, 0.7085, 0.5784, 0.7085, 0.6494, 0.9668, 0.5791, 0.9668, 0.6498, 0.8751, 0.6498, 0.8751, 0.6498, 0.9668, 0.6498, 0.961, 0.6561, 0.8751, 0.8267, 0.8751, 0.5791, 0.8799, 0.6561, 0.7361, 0.8268, 0.7361, 0.5792, 0.7417, 0.6587, 0.6168, 0.8272, 0.6168, 0.5784, 0.6223, 0.6559, 0.9668, 0.5791, 0.98, 0.579, 0.98, 0.8595, 0.7106, 0.5792, 0.7361, 0.5792, 0.7361, 0.8596, 0.8483, 0.5792, 0.8738, 0.5792, 0.8738, 0.8596, 0.8427, 0.8179, 0.7417, 0.8179, 0.7417, 0.6587, 0.7023, 0.8208, 0.6223, 0.8208, 0.6223, 0.6559, 0.961, 0.8203, 0.8799, 0.8202, 0.8799, 0.6561, 0.3469, 0.1602, 0.3377, 0.1602, 0.3378, 0.1829, 0.05347, 0.01576, 0.03964, 0.01576, 0.03964, 0.009374, 0.3376, 0.1601, 0.3372, 0.02641, 0.3463, 0.02638, 0.2973, 0.03838, 0.2973, 0.1261, 0.2835, 0.1261, 0.05417, 0.03838, 0.05417, 0.1261, 0.04044, 0.1261, 0.2835, 0.03838, 0.2835, 0.1261, 0.05417, 0.1261, 0.3402, 0.343, 0.4078, 0.2465, 0.3781, 0.2245, 0.0546, 0.03839, 0.0546, 0.1261, 0.284, 0.1261, 0.2984, 0.01576, 0.2845, 0.01576, 0.2845, 0.009374, 0.2845, 0.01576, 0.05347, 0.01576, 0.05347, 0.009374, 0.0546, 0.02351, 0.0546, 0.03839, 0.284, 0.03839, 0.2977, 0.02351, 0.284, 0.02351, 0.284, 0.03839, 0.2835, 0.0235, 0.2835, 0.03838, 0.05417, 0.03838, 0.04044, 0.02349, 0.05417, 0.02349, 0.05417, 0.03838, 0.2835, 0.0235, 0.2973, 0.0235, 0.2973, 0.03838, 0.04087, 0.02351, 0.04087, 0.03839, 0.0546, 0.03839, 0.3377, 0.1828, 0.3376, 0.1601, 0.3468, 0.1601, 0.3464, 0.02655, 0.3372, 0.02658, 0.3377, 0.1602, 0.00772, 0.1258, 0.007302, 0.02644, 0.02707, 0.02636, 0.3468, 0.1601, 0.3463, 0.02638, 0.3797, 0.0559, 0.3247, 0.1256, 0.305, 0.1256, 0.3045, 0.02629, 0.3469, 0.1602, 0.4058, 0.07529, 0.3797, 0.05607, 0.3402, 0.343, 0.3403, 0.1907, 0.3781, 0.2245, 0.3469, 0.1602, 0.3377, 0.1602, 0.3378, 0.1829, 0.05347, 0.01576, 0.03964, 0.01576, 0.03964, 0.009374, 0.3376, 0.1601, 0.3372, 0.02641, 0.3463, 0.02638, 0.2973, 0.03838, 0.2973, 0.1261, 0.2835, 0.1261, 0.05417, 0.03838, 0.05417, 0.1261, 0.04044, 0.1261, 0.2835, 0.03838, 0.2835, 0.1261, 0.05417, 0.1261, 0.3402, 0.343, 0.4078, 0.2465, 0.3781, 0.2245, 0.0546, 0.03839, 0.0546, 0.1261, 0.284, 0.1261, 0.2984, 0.01576, 0.2845, 0.01576, 0.2845, 0.009374, 0.2845, 0.01576, 0.05347, 0.01576, 0.05347, 0.009374, 0.0546, 0.02351, 0.0546, 0.03839, 0.284, 0.03839, 0.284, 0.02351, 0.284, 0.03839, 0.2977, 0.03839, 0.2835, 0.0235, 0.2835, 0.03838, 0.05417, 0.03838, 0.05417, 0.02349, 0.05417, 0.03838, 0.04044, 0.03838, 0.2973, 0.0235, 0.2973, 0.03838, 0.2835, 0.03838, 0.04087, 0.02351, 0.04087, 0.03839, 0.0546, 0.03839, 0.3377, 0.1828, 0.3376, 0.1601, 0.3468, 0.1601, 0.3464, 0.02655, 0.3372, 0.02658, 0.3377, 0.1602, 0.00772, 0.1258, 0.007302, 0.02644, 0.02707, 0.02636, 0.3468, 0.1601, 0.3463, 0.02638, 0.3797, 0.0559, 0.305, 0.1256, 0.3045, 0.02629, 0.3243, 0.02621, 0.3469, 0.1602, 0.4058, 0.07529, 0.3797, 0.05607, 0.3402, 0.343, 0.3403, 0.1907, 0.3781, 0.2245, 0.982, 0.01015, 0.982, 0.1598, 0.9292, 0.03618, 0.929, 0.03602, 0.9818, 0.1597, 0.9818, 0.009989, 0.8869, 0.1099, 0.6938, 0.1099, 0.762, 0.02158, 0.9346, 0.2341, 0.9346, 0.255, 0.7872, 0.255, 0.5414, 0.2548, 0.5414, 0.261, 0.4286, 0.1665, 0.5414, 0.2548, 0.6541, 0.1603, 0.6541, 0.1665, 0.9343, 0.2339, 0.9479, 0.2339, 0.9479, 0.123, 0.8869, 0.02158, 0.8971, 0.02158, 0.8971, 0.1099, 0.9346, 0.1233, 0.9483, 0.1233, 0.9483, 0.2341, 0.9862, 0.00941, 0.9898, 0.00941, 0.9898, 0.1625, 0.9898, 0.1628, 0.9862, 0.1628, 0.9862, 0.009662, 0.9898, 0.1628, 0.9898, 0.177, 0.9862, 0.177, 0.9898, 0.1625, 0.9898, 0.1767, 0.9862, 0.1767, 0.4286, 0.1603, 0.4286, 0.1665, 0.4075, 0.1485, 0.9343, 0.2339, 0.9343, 0.2548, 0.9479, 0.2548, 0.6541, 0.1603, 0.6752, 0.1423, 0.6752, 0.1485, 0.8869, 0.02158, 0.8868, 0.004986, 0.897, 0.004986, 0.9343, 0.2339, 0.7671, 0.2339, 0.7868, 0.2548, 0.8869, 0.02158, 0.762, 0.02158, 0.7767, 0.004986, 0.9483, 0.2341, 0.9483, 0.255, 0.9346, 0.255, 0.5431, 0.2415, 0.5429, 0.2415, 0.4779, 0.1871, 0.4938, 0.08225, 0.4129, 0.1326, 0.4129, 0.01011, 0.6734, 0.01011, 0.6734, 0.1326, 0.5925, 0.08225, 0.5925, 0.08225, 0.4938, 0.08225, 0.4997, 0.01011, 0.6084, 0.1871, 0.5434, 0.2415, 0.5433, 0.2415, 0.5433, 0.2415, 0.5431, 0.2415, 0.4937, 0.1739, 0.6734, 0.1326, 0.6084, 0.1871, 0.5927, 0.1739, 0.4937, 0.1739, 0.4779, 0.1871, 0.4129, 0.1326, 0.5925, 0.08225, 0.5927, 0.1739, 0.4937, 0.1739, 0.7633, 0.2028, 0.6944, 0.1151, 0.8875, 0.1149, 0.8964, 0.2026, 0.8961, 0.2188, 0.8861, 0.2188, 0.8875, 0.1149, 0.8976, 0.1149, 0.8964, 0.2026, 0.8864, 0.2026, 0.8861, 0.2188, 0.7779, 0.219, 0.4896, 0.4178, 0.4896, 0.2964, 0.814, 0.2964, 0.8137, 0.4339, 0.8137, 0.5547, 0.4892, 0.5547, 0.814, 0.4176, 0.4895, 0.4176, 0.4895, 0.2967, 0.4895, 0.4341, 0.814, 0.4341, 0.814, 0.555, 0.4897, 0.2902, 0.4897, 0.2685, 0.8152, 0.2685, 0.814, 0.2683, 0.814, 0.2904, 0.4895, 0.2904, 0.823, 0.3127, 0.8913, 0.4187, 0.8889, 0.4187, 0.8321, 0.3033, 0.8303, 0.3063, 0.9031, 0.4175, 0.8321, 0.5316, 0.9057, 0.4175, 0.9031, 0.4175, 0.823, 0.5247, 0.8213, 0.5219, 0.8889, 0.4187])
me_cube_001.materials.append(mat_material)
me_cube_001.update()
me_cube_001.normals_split_custom_set([tuple(v) for v in zip(*[iter([-0.07127, 8.163e-07, -0.9975, -0.07127, 8.163e-07, -0.9975, -0.07127, 8.163e-07, -0.9975, 0.9974, 0.001864, -0.07216, 0.9974, 0.001864, -0.07216, 0.9974, 0.001864, -0.07216, 0.9975, 1.241e-05, -0.07127, 0.9975, 1.241e-05, -0.07127, 0.9975, 1.241e-05, -0.07127, -0.9975, 1.35e-05, 0.07127, -0.9975, 1.35e-05, 0.07127, -0.9975, 1.35e-05, 0.07127, 0.9975, -1.642e-05, -0.07128, 0.9975, -1.642e-05, -0.07128, 0.9975, -1.642e-05, -0.07128, 0.9975, -1.48e-05, -0.07128, 0.9975, -1.48e-05, -0.07128, 0.9975, -1.48e-05, -0.07128, 0.9975, -6.621e-06, -0.07127, 0.9975, -6.621e-06, -0.07127, 0.9975, -6.621e-06, -0.07127, -0.9975, -0.0002917, 0.07124, -0.9975, -0.0002917, 0.07124, -0.9975, -0.0002917, 0.07124, -0.9975, 0.0, 0.07127, -0.9975, 0.0, 0.07127, -0.9975, 0.0, 0.07127, -0.9975, 0.0, 0.07127, -0.9975, 0.0, 0.07127, -0.9975, 0.0, 0.07127, 0.07127, 0.0, 0.9975, 0.07127, 0.0, 0.9975, 0.07127, 0.0, 0.9975, -0.9975, 0.0, 0.07127, -0.9975, 0.0, 0.07127, -0.9975, 0.0, 0.07127, -0.9975, 0.0, 0.07126, -0.9975, 0.0, 0.07126, -0.9975, 0.0, 0.07126, -0.9975, -1.852e-05, 0.07128, -0.9975, -1.852e-05, 0.07128, -0.9975, -1.852e-05, 0.07128, -0.9975, -1.936e-05, 0.07128, -0.9975, -1.936e-05, 0.07128, -0.9975, -1.936e-05, 0.07128, -0.9975, 8.145e-07, 0.07127, -0.9975, 8.145e-07, 0.07127, -0.9975, 8.145e-07, 0.07127, 0.9975, 6.977e-06, -0.07126, 0.9975, 6.977e-06, -0.07126, 0.9975, 6.977e-06, -0.07126, 0.9975, 1.618e-06, -0.07126, 0.9975, 1.618e-06, -0.07126, 0.9975, 1.618e-06, -0.07126, 0.9975, 0.0001658, -0.07124, 0.9975, 0.0001658, -0.07124, 0.9975, 0.0001658, -0.07124, -0.9975, -1.843e-06, 0.07126, -0.9975, -1.843e-06, 0.07126, -0.9975, -1.843e-06, 0.07126, -0.9975, -1.942e-06, 0.07127, -0.9975, -1.942e-06, 0.07127, -0.9975, -1.942e-06, 0.07127, -0.9975, 0.004278, 0.07123, -0.9975, 0.004278, 0.07123, -0.9975, 0.004278, 0.07123, -0.9975, 1.217e-05, 0.07126, -0.9975, 1.217e-05, 0.07126, -0.9975, 1.217e-05, 0.07126, -0.9975, 1.444e-06, 0.07126, -0.9975, 1.444e-06, 0.07126, -0.9975, 1.444e-06, 0.07126, -0.9975, -2.146e-05, 0.07129, -0.9975, -2.19e-05, 0.07129, -0.9975, -2.189e-05, 0.07129, -0.9974, -0.00131, 0.07233, -0.9974, -0.00131, 0.07233, -0.9974, -0.00131, 0.07233, -0.9975, 3.063e-07, 0.07127, -0.9975, 3.063e-07, 0.07127, -0.9975, 3.063e-07, 0.07127, -0.9975, 0.0, 0.07126, -0.9975, 0.0, 0.07126, -0.9975, 0.0, 0.07126, -0.9975, 0.0, 0.07127, -0.9975, 0.0, 0.07127, -0.9975, 0.0, 0.07127, -0.07127, 0.0, -0.9975, -0.07127, 0.0, -0.9975, -0.07127, 0.0, -0.9975, 0.9974, -5.4e-07, -0.07216, 0.9974, -5.4e-07, -0.07216, 0.9974, -5.4e-07, -0.07216, -0.9971, 0.0, 0.07554, -0.9971, 0.0, 0.07554, -0.9971, 0.0, 0.07554, -0.9975, -3.103e-07, 0.07126, -0.9975, -3.103e-07, 0.07126, -0.9975, -3.103e-07, 0.07126, 0.9975, -2.446e-07, -0.07127, 0.9975, -2.446e-07, -0.07127, 0.9975, -2.446e-07, -0.07127, -0.07127, 2.562e-07, -0.9975, -0.07127, 2.562e-07, -0.9975, -0.07127, 2.562e-07, -0.9975, -0.9975, -1.625e-07, 0.07127, -0.9975, -1.625e-07, 0.07127, -0.9975, -1.625e-07, 0.07127, -0.07127, 2.03e-07, -0.9975, -0.07127, 2.03e-07, -0.9975, -0.07127, 2.03e-07, -0.9975, -0.9975, -4.078e-08, 0.07127, -0.9975, -4.078e-08, 0.07127, -0.9975, -4.078e-08, 0.07127, -0.9975, 2.042e-06, 0.07127, -0.9975, 2.042e-06, 0.07127, -0.9975, 2.042e-06, 0.07127, -0.9975, 0.0, 0.07127, -0.9975, 0.0, 0.07127, -0.9975, 0.0, 0.07127, 0.0, -1.0, 3.341e-07, 0.0, -1.0, 3.341e-07, 0.0, -1.0, 3.341e-07, 0.07127, -1.281e-07, 0.9975, 0.07127, -1.281e-07, 0.9975, 0.07127, -1.281e-07, 0.9975, 0.0, 1.0, 0.0, 0.0, 1.0, 0.0, 0.0, 1.0, 0.0, 0.07127, 0.0, 0.9975, 0.07127, 0.0, 0.9975, 0.07127, 0.0, 0.9975, -0.9975, 0.0, 0.07127, -0.9975, 0.0, 0.07127, -0.9975, 0.0, 0.07127, -0.9975, 0.0, 0.07126, -0.9975, 0.0, 0.07126, -0.9975, 0.0, 0.07126, -0.9975, 0.0, 0.07127, -0.9975, 0.0, 0.07127, -0.9975, 0.0, 0.07127, -0.07127, 0.0, -0.9975, -0.07127, 0.0, -0.9975, -0.07127, 0.0, -0.9975, -0.0002365, 1.0, -0.003311, -0.0002365, 1.0, -0.003311, -0.0002365, 1.0, -0.003311, -0.9975, 0.0, 0.07127, -0.9975, 0.0, 0.07127, -0.9975, 0.0, 0.07127, 0.0, 1.0, 0.0, 0.0, 1.0, 0.0, 0.0, 1.0, 0.0, -0.07127, 0.0, -0.9975, -0.07127, 0.0, -0.9975, -0.07127, 0.0, -0.9975, -0.07127, 8.476e-08, -0.9975, -0.07127, 8.476e-08, -0.9975, -0.07127, 8.476e-08, -0.9975, -0.07127, 0.0, -0.9975, -0.07127, 0.0, -0.9975, -0.07127, 0.0, -0.9975, -0.07127, 3.792e-07, -0.9975, -0.07127, 3.792e-07, -0.9975, -0.07127, 3.792e-07, -0.9975, -0.07127, 3.875e-07, -0.9975, -0.07127, 3.875e-07, -0.9975, -0.07127, 3.875e-07, -0.9975, -0.07127, 3.554e-07, -0.9975, -0.07127, 3.554e-07, -0.9975, -0.07127, 3.554e-07, -0.9975, -0.07127, 0.0, -0.9975, -0.07127, 0.0, -0.9975, -0.07127, 0.0, -0.9975, -0.07127, 0.0, -0.9975, -0.07127, 0.0, -0.9975, -0.07127, 0.0, -0.9975, -0.07127, 0.0, -0.9975, -0.07127, 0.0, -0.9975, -0.07127, 0.0, -0.9975, -0.07127, 0.0, -0.9975, -0.07127, 0.0, -0.9975, -0.07127, 0.0, -0.9975, -0.07127, 7.848e-07, -0.9975, -0.07127, 7.848e-07, -0.9975, -0.07127, 7.848e-07, -0.9975, -0.07127, 0.0, -0.9975, -0.07127, 0.0, -0.9975, -0.07127, 0.0, -0.9975, -0.07127, 1.889e-07, -0.9975, -0.07127, 1.889e-07, -0.9975, -0.07127, 1.889e-07, -0.9975, 0.9975, 4.19e-07, -0.07127, 0.9975, 4.19e-07, -0.07127, 0.9975, 4.19e-07, -0.07127, 0.9974, 2.852e-07, -0.07216, 0.9974, 2.852e-07, -0.07216, 0.9974, 2.852e-07, -0.07216, 0.9975, 0.0, -0.07127, 0.9975, 0.0, -0.07127, 0.9975, 0.0, -0.07127, 0.0, -1.0, -7.511e-08, 0.0, -1.0, -7.511e-08, 0.0, -1.0, -7.511e-08, 0.07126, -1.393e-07, 0.9975, 0.07126, -1.393e-07, 0.9975, 0.07126, -1.393e-07, 0.9975, 0.07127, 3.1e-08, 0.9975, 0.07127, 3.1e-08, 0.9975, 0.07127, 3.1e-08, 0.9975, 0.07114, -2.079e-07, 0.9975, 0.07114, -2.079e-07, 0.9975, 0.07114, -2.079e-07, 0.9975, 0.07153, -2.951e-07, 0.9974, 0.07153, -2.951e-07, 0.9974, 0.07153, -2.951e-07, 0.9974, 0.07114, 0.0, 0.9975, 0.07114, 0.0, 0.9975, 0.07114, 0.0, 0.9975, 0.07127, 0.0, 0.9975, 0.07127, 0.0, 0.9975, 0.07127, 0.0, 0.9975, 0.07127, 0.0, 0.9975, 0.07127, 0.0, 0.9975, 0.07127, 0.0, 0.9975, 0.07114, -5.3e-07, 0.9975, 0.07114, -5.3e-07, 0.9975, 0.07114, -5.3e-07, 0.9975, 0.07127, -5.487e-07, 0.9975, 0.07127, -5.487e-07, 0.9975, 0.07127, -5.487e-07, 0.9975, 0.07153, 0.0, 0.9974, 0.07153, 0.0, 0.9974, 0.07153, 0.0, 0.9974, 0.07127, -1.815e-07, 0.9975, 0.07127, -1.815e-07, 0.9975, 0.07127, -1.815e-07, 0.9975, -0.9975, 6.66e-07, 0.07127, -0.9975, 6.66e-07, 0.07127, -0.9975, 6.66e-07, 0.07127, 0.07127, 4.392e-06, 0.9975, 0.07127, 4.392e-06, 0.9975, 0.07127, 4.392e-06, 0.9975, 0.07153, 0.0, 0.9974, 0.07153, 0.0, 0.9974, 0.07153, 0.0, 0.9974, 0.07127, -1.388e-07, 0.9975, 0.07127, -1.388e-07, 0.9975, 0.07127, -1.388e-07, 0.9975, -0.9975, -3.778e-08, 0.07126, -0.9975, -3.778e-08, 0.07126, -0.9975, -3.778e-08, 0.07126, 0.0, 1.0, 6.009e-07, 0.0, 1.0, 6.009e-07, 0.0, 1.0, 6.009e-07, 0.9975, 1.526e-07, -0.07127, 0.9975, 1.526e-07, -0.07127, 0.9975, 1.526e-07, -0.07127, -0.9975, 0.0, 0.07127, -0.9975, 0.0, 0.07127, -0.9975, 0.0, 0.07127, 0.07153, 0.0, 0.9974, 0.07153, 0.0, 0.9974, 0.07153, 0.0, 0.9974, 0.07127, -5.383e-07, 0.9975, 0.07127, -5.383e-07, 0.9975, 0.07127, -5.383e-07, 0.9975, 0.07127, -1.779e-07, 0.9975, 0.07127, -1.779e-07, 0.9975, 0.07127, -1.779e-07, 0.9975, 0.07127, 0.0, 0.9975, 0.07127, 0.0, 0.9975, 0.07127, 0.0, 0.9975, 0.07127, 2.217e-06, 0.9975, 0.07127, 2.217e-06, 0.9975, 0.07127, 2.217e-06, 0.9975, 0.07127, 4.865e-06, 0.9975, 0.07127, 4.865e-06, 0.9975, 0.07127, 4.865e-06, 0.9975, 0.9975, 0.0, -0.07127, 0.9975, 0.0, -0.07127, 0.9975, 0.0, -0.07127, -0.002638, 1.0, 0.0001885, -0.002638, 1.0, 0.0001885, -0.002638, 1.0, 0.0001885, 0.07127, 4.231e-06, 0.9975, 0.07127, 4.231e-06, 0.9975, 0.07127, 4.231e-06, 0.9975, 0.9975, 0.0, -0.07127, 0.9975, 0.0, -0.07127, 0.9975, 0.0, -0.07127, -1.974e-07, 1.0, -3.067e-06, -1.974e-07, 1.0, -3.067e-06, -1.974e-07, 1.0, -3.067e-06, -0.9975, 0.0, 0.07127, -0.9975, 0.0, 0.07127, -0.9975, 0.0, 0.07127, -0.9975, -1.458e-07, 0.07127, -0.9975, -1.458e-07, 0.07127, -0.9975, -1.458e-07, 0.07127, 0.9975, 5.504e-07, -0.07127, 0.9975, 5.504e-07, -0.07127, 0.9975, 5.504e-07, -0.07127, 0.4371, 0.7474, -0.5004, 0.4371, 0.7474, -0.5004, 0.4371, 0.7474, -0.5004, 0.4371, 0.7474, -0.5004, 0.4371, 0.7474, -0.5004, 0.4371, 0.7474, -0.5004, 0.4978, 0.7474, 0.44, 0.4978, 0.7474, 0.44, 0.4978, 0.7474, 0.44, 0.6515, 0.7505, -0.1111, 0.6515, 0.7505, -0.1111, 0.6515, 0.7505, -0.1111, 0.4147, 0.8328, 0.3666, 0.4147, 0.8328, 0.3666, 0.4147, 0.8328, 0.3666, 0.4147, 0.8328, 0.3666, 0.4147, 0.8328, 0.3666, 0.4147, 0.8328, 0.3666, -0.02913, 0.8919, -0.4512, -0.02913, 0.8919, -0.4512, -0.02913, 0.8919, -0.4512, 0.3641, 0.8328, -0.4169, 0.3641, 0.8328, -0.4169, 0.3641, 0.8328, -0.4169, 0.3641, 0.8328, -0.4169, 0.3641, 0.8328, -0.4169, 0.3641, 0.8328, -0.4169, 0.02914, 0.8919, 0.4512, 0.02914, 0.8919, 0.4512, 0.02914, 0.8919, 0.4512, 0.6604, 0.7505, 0.02642, 0.6604, 0.7505, 0.02642, 0.6604, 0.7505, 0.02642, 0.7492, 0.0, 0.6623, 0.7492, 0.0, 0.6623, 0.7492, 0.0, 0.6623, 0.7492, 0.0, 0.6623, 0.7492, 0.0, 0.6623, 0.7492, 0.0, 0.6623, -0.06444, 0.0, -0.9979, -0.06444, 0.0, -0.9979, -0.06444, 0.0, -0.9979, 0.6578, 0.0, -0.7532, 0.6578, 0.0, -0.7532, 0.6578, 0.0, -0.7532, 0.6578, 0.0, -0.7532, 0.6578, 0.0, -0.7532, 0.6578, 0.0, -0.7532, 0.06444, 0.0, 0.9979, 0.06444, 0.0, 0.9979, 0.06444, 0.0, 0.9979, 0.9992, 0.0, 0.03998, 0.9992, 0.0, 0.03998, 0.9992, 0.0, 0.03998, 0.9858, 0.0, -0.1682, 0.9858, 0.0, -0.1682, 0.9858, 0.0, -0.1682, 0.787, 0.6162, 0.03149, 0.787, 0.6162, 0.03149, 0.787, 0.6162, 0.03149, 0.4978, 0.7474, 0.44, 0.4978, 0.7474, 0.44, 0.4978, 0.7474, 0.44, -0.03403, 0.8492, -0.527, -0.03403, 0.8492, -0.527, -0.03403, 0.8492, -0.527, 0.03403, 0.8492, 0.527, 0.03403, 0.8492, 0.527, 0.03403, 0.8492, 0.527, 0.7764, 0.6162, -0.1324, 0.7764, 0.6162, -0.1324, 0.7764, 0.6162, -0.1324, 3.427e-07, -1.0, -1.679e-06, 3.427e-07, -1.0, -1.679e-06, 3.427e-07, -1.0, -1.679e-06, -5.537e-08, -1.0, -8.758e-07, -5.537e-08, -1.0, -8.758e-07, -5.537e-08, -1.0, -8.758e-07, 0.0, -1.0, 1.267e-07, 0.0, -1.0, 1.267e-07, 0.0, -1.0, 1.267e-07, 0.0, -1.0, 3.162e-07, 0.0, -1.0, 3.162e-07, 0.0, -1.0, 3.162e-07, -3.492e-07, -1.0, -1.201e-06, -3.492e-07, -1.0, -1.201e-06, -3.492e-07, -1.0, -1.201e-06, 0.0, -1.0, 0.0, 0.0, -1.0, 0.0, 0.0, -1.0, 0.0, 0.0, -1.0, -8.393e-07, 0.0, -1.0, -8.393e-07, 0.0, -1.0, -8.393e-07, 0.0, -1.0, -3.017e-07, 0.0, -1.0, -3.017e-07, 0.0, -1.0, -3.017e-07, 0.7492, 0.0, 0.6623, 0.7492, 0.0, 0.6623, 0.7492, 0.0, 0.6623, 0.06444, -1.384e-07, 0.9979, 0.06444, -1.384e-07, 0.9979, 0.06444, -1.384e-07, 0.9979, 0.9533, -0.2956, -0.06157, 0.9533, -0.2956, -0.06157, 0.9533, -0.2956, -0.06157, 0.6578, 3.032e-06, -0.7532, 0.6578, 3.032e-06, -0.7532, 0.6578, 3.032e-06, -0.7532, 0.07132, -4.801e-05, 0.9975, 0.07132, 4.755e-05, 0.9975, 0.07132, 4.766e-05, 0.9975, -0.07127, -4.737e-05, -0.9975, -0.07127, 4.784e-05, -0.9975, -0.07127, -4.756e-05, -0.9975, 0.9979, 0.0, -0.06444, 0.9979, 0.0, -0.06444, 0.9979, 0.0, -0.06444, -0.4334, -1.916e-07, 0.9012, -0.4334, -1.916e-07, 0.9012, -0.4334, -1.916e-07, 0.9012, 0.3623, -0.8753, 0.3203, 0.3623, -0.8753, 0.3203, 0.3623, -0.8753, 0.3203, 0.9381, 0.0, 0.3465, 0.9381, 0.0, 0.3465, 0.9381, 0.0, 0.3465, 0.9251, 0.0, 0.3797, 0.9251, 0.0, 0.3797, 0.9251, 0.0, 0.3797, 0.3349, -0.8607, -0.3835, 0.3349, -0.8607, -0.3835, 0.3349, -0.8607, -0.3835, 0.9533, 0.2956, -0.06157, 0.9533, 0.2956, -0.06157, 0.9533, 0.2956, -0.06157, 0.9979, 0.0, -0.06445, 0.9979, 0.0, -0.06445, 0.9979, 0.0, -0.06445, 0.9979, 0.0, -0.06444, 0.9979, 0.0, -0.06444, 0.9979, 0.0, -0.06444, 0.3623, 0.8753, 0.3203, 0.3623, 0.8753, 0.3203, 0.3623, 0.8753, 0.3203, 0.7492, 0.0, 0.6623, 0.7492, 0.0, 0.6623, 0.7492, 0.0, 0.6623, 0.7492, 0.0, 0.6623, 0.7492, 0.0, 0.6623, 0.7492, 0.0, 0.6623, 0.6578, 0.0, -0.7532, 0.6578, 0.0, -0.7532, 0.6578, 0.0, -0.7532, 0.6578, 0.0, -0.7532, 0.6578, 0.0, -0.7532, 0.6578, 0.0, -0.7532, 0.3349, 0.8607, -0.3835, 0.3349, 0.8607, -0.3835, 0.3349, 0.8607, -0.3835, -0.5852, 3.659e-07, -0.8109, -0.5852, 3.659e-07, -0.8109, -0.5852, 3.659e-07, -0.8109, 0.8686, 5.905e-07, -0.4955, 0.8686, 5.905e-07, -0.4955, 0.8686, 5.905e-07, -0.4955, -0.07132, 3.4e-06, -0.9975, -0.07132, -3.421e-06, -0.9975, -0.07132, -3.421e-06, -0.9975, -9.58e-05, 1.0, -9.576e-05, 4.371e-08, 1.0, 1.976e-07, 4.371e-08, 1.0, 0.0, 0.8445, 5.639e-07, -0.5355, 0.8445, 5.639e-07, -0.5355, 0.8445, 5.639e-07, -0.5355, -0.06445, 1.661e-07, -0.9979, -0.06445, 1.661e-07, -0.9979, -0.06445, 1.661e-07, -0.9979, 0.9666, 3.024e-07, 0.2562, 0.9666, 3.024e-07, 0.2562, 0.9666, 3.024e-07, 0.2562, 0.9257, 3.024e-07, -0.3784, 0.9257, 3.024e-07, -0.3784, 0.9257, 3.024e-07, -0.3784, 0.07127, 4.768e-05, 0.9975, 0.07127, -4.774e-05, 0.9975, 0.07127, -4.784e-05, 0.9975, 0.9979, 5.686e-07, -0.06444, 0.9979, 5.686e-07, -0.06444, 0.9979, 5.686e-07, -0.06444, 0.7492, -6.546e-07, 0.6623, 0.7492, -6.546e-07, 0.6623, 0.7492, -6.546e-07, 0.6623, 0.6578, 0.0, -0.7532, 0.6578, 0.0, -0.7532, 0.6578, 0.0, -0.7532, 0.9975, 1.359e-05, -0.07127, 0.9975, 1.359e-05, -0.07127, 0.9975, 1.359e-05, -0.07127, 0.06732, -0.3282, 0.9422, 0.06732, -0.3282, 0.9422, 0.06732, -0.3282, 0.9422, -0.9975, -1.23e-05, 0.07127, -0.9975, -1.23e-05, 0.07127, -0.9975, -1.23e-05, 0.07127, 0.02339, 0.9446, 0.3273, 0.02339, 0.9446, 0.3273, 0.02339, 0.9446, 0.3273, 0.02339, 0.9446, 0.3273, 0.02339, 0.9446, 0.3273, 0.02339, 0.9446, 0.3273, 0.02339, 0.9446, 0.3273, 0.02339, 0.9446, 0.3273, 0.02339, 0.9446, 0.3273, 0.9975, -4.256e-07, -0.07127, 0.9975, -4.256e-07, -0.07127, 0.9975, -4.256e-07, -0.07127, -0.02339, -0.9446, -0.3273, -0.02339, -0.9446, -0.3273, -0.02339, -0.9446, -0.3273, 0.06732, -0.3282, 0.9422, 0.06732, -0.3282, 0.9422, 0.06732, -0.3282, 0.9422, 0.06732, -0.3282, 0.9422, 0.06732, -0.3282, 0.9422, 0.06732, -0.3282, 0.9422, -0.02339, -0.9446, -0.3273, -0.02339, -0.9446, -0.3273, -0.02339, -0.9446, -0.3273, -0.02339, -0.9446, -0.3273, -0.02339, -0.9446, -0.3273, -0.02339, -0.9446, -0.3273, 0.02339, 0.9446, 0.3273, 0.02339, 0.9446, 0.3273, 0.02339, 0.9446, 0.3273, 0.02339, 0.9446, 0.3273, 0.02339, 0.9446, 0.3273, 0.02339, 0.9446, 0.3273, 0.02339, 0.9446, 0.3273, 0.02339, 0.9446, 0.3273, 0.02339, 0.9446, 0.3273, -0.02339, -0.9446, -0.3273, -0.02339, -0.9446, -0.3273, -0.02339, -0.9446, -0.3273, -0.9975, 0.0, 0.07126, -0.9975, 0.0, 0.07126, -0.9975, 0.0, 0.07126, 0.9975, -6.152e-06, -0.07126, 0.9975, -6.152e-06, -0.07126, 0.9975, -6.152e-06, -0.07126, 0.0194, -0.9622, 0.2716, 0.0194, -0.9622, 0.2716, 0.0194, -0.9622, 0.2716, -0.9975, 3.666e-06, 0.07127, -0.9975, 3.666e-06, 0.07127, -0.9975, 3.666e-06, 0.07127, 0.0194, -0.9622, 0.2716, 0.0194, -0.9622, 0.2716, 0.0194, -0.9622, 0.2716, 0.9975, 8.511e-07, -0.07127, 0.9975, 8.511e-07, -0.07127, 0.9975, 8.511e-07, -0.07127, -0.9975, -6.205e-06, 0.07127, -0.9975, -6.205e-06, 0.07127, -0.9975, -6.205e-06, 0.07127, 0.07126, 9.626e-06, 0.9975, 0.07126, 9.626e-06, 0.9975, 0.07126, 9.626e-06, 0.9975, -0.9422, -0.3282, 0.06732, -0.9422, -0.3282, 0.06732, -0.9422, -0.3282, 0.06732, -0.07127, 3.076e-06, -0.9975, -0.07127, 3.076e-06, -0.9975, -0.07127, 3.076e-06, -0.9975, -0.3273, 0.9446, 0.02339, -0.3273, 0.9446, 0.02339, -0.3273, 0.9446, 0.02339, -0.3273, 0.9446, 0.02339, -0.3273, 0.9446, 0.02339, -0.3273, 0.9446, 0.02339, -0.3273, 0.9446, 0.02339, -0.3273, 0.9446, 0.02339, -0.3273, 0.9446, 0.02339, 0.07127, 0.0, 0.9975, 0.07127, 0.0, 0.9975, 0.07127, 0.0, 0.9975, 0.3273, -0.9446, -0.02339, 0.3273, -0.9446, -0.02339, 0.3273, -0.9446, -0.02339, -0.9422, -0.3282, 0.06732, -0.9422, -0.3282, 0.06732, -0.9422, -0.3282, 0.06732, -0.9422, -0.3282, 0.06732, -0.9422, -0.3282, 0.06732, -0.9422, -0.3282, 0.06732, 0.3273, -0.9446, -0.02339, 0.3273, -0.9446, -0.02339, 0.3273, -0.9446, -0.02339, 0.3273, -0.9446, -0.02338, 0.3273, -0.9446, -0.02338, 0.3273, -0.9446, -0.02338, -0.3273, 0.9446, 0.02339, -0.3273, 0.9446, 0.02339, -0.3273, 0.9446, 0.02339, -0.3273, 0.9446, 0.02339, -0.3273, 0.9446, 0.02339, -0.3273, 0.9446, 0.02339, -0.3273, 0.9446, 0.02339, -0.3273, 0.9446, 0.02339, -0.3273, 0.9446, 0.02339, 0.3273, -0.9446, -0.02339, 0.3273, -0.9446, -0.02339, 0.3273, -0.9446, -0.02339, -0.07127, 0.0, -0.9975, -0.07127, 0.0, -0.9975, -0.07127, 0.0, -0.9975, 0.07127, -1.346e-06, 0.9975, 0.07127, -1.346e-06, 0.9975, 0.07127, -1.346e-06, 0.9975, -0.2716, -0.9622, 0.0194, -0.2716, -0.9622, 0.0194, -0.2716, -0.9622, 0.0194, -0.07127, 1.41e-07, -0.9975, -0.07127, 1.41e-07, -0.9975, -0.07127, 1.41e-07, -0.9975, -0.2716, -0.9622, 0.0194, -0.2716, -0.9622, 0.0194, -0.2716, -0.9622, 0.0194, 0.07127, -1.915e-06, 0.9975, 0.07127, -1.915e-06, 0.9975, 0.07127, -1.915e-06, 0.9975, -0.07127, 3.596e-06, -0.9975, -0.07127, 3.596e-06, -0.9975, -0.07127, 3.596e-06, -0.9975, -0.9975, 0.0, 0.07127, -0.9975, 0.0, 0.07127, -0.9975, 0.0, 0.07127, 0.9975, 4.043e-08, -0.07127, 0.9975, 4.043e-08, -0.07127, 0.9975, 4.043e-08, -0.07127, -0.6397, 0.7672, 0.04571, -0.6397, 0.7672, 0.04571, -0.6397, 0.7672, 0.04571, 0.6472, -0.7609, -0.04624, 0.6472, -0.7609, -0.04624, 0.6472, -0.7609, -0.04624, 0.07126, 0.0, 0.9975, 0.07126, 0.0, 0.9975, 0.07126, 0.0, 0.9975, 0.07128, 0.0, 0.9975, 0.07128, 0.0, 0.9975, 0.07128, 0.0, 0.9975, -0.6397, -0.7672, 0.04571, -0.6397, -0.7672, 0.04571, -0.6397, -0.7672, 0.04571, -0.6397, 0.7672, 0.04571, -0.6397, 0.7672, 0.04571, -0.6397, 0.7672, 0.04571, 0.6397, -0.7672, -0.04571, 0.6397, -0.7672, -0.04571, 0.6397, -0.7672, -0.04571, 0.9975, 0.0, -0.07127, 0.9975, 0.0, -0.07127, 0.9975, 0.0, -0.07127, -0.9975, 0.0, 0.07127, -0.9975, 0.0, 0.07127, -0.9975, 0.0, 0.07127, -0.9975, 0.0, 0.07126, -0.9975, 0.0, 0.07126, -0.9975, 0.0, 0.07126, 0.9975, 0.0, -0.07127, 0.9975, 0.0, -0.07127, 0.9975, 0.0, -0.07127, 0.07127, 0.0, 0.9975, 0.07127, 0.0, 0.9975, 0.07127, 0.0, 0.9975, -0.6472, -0.7609, 0.04624, -0.6472, -0.7609, 0.04624, -0.6472, -0.7609, 0.04624, 0.07126, 0.0, 0.9975, 0.07126, 0.0, 0.9975, 0.07126, 0.0, 0.9975, -0.6472, 0.7609, 0.04624, -0.6472, 0.7609, 0.04624, -0.6472, 0.7609, 0.04624, -0.6472, -0.7609, 0.04624, -0.6472, -0.7609, 0.04624, -0.6472, -0.7609, 0.04624, -0.6472, 0.7609, 0.04624, -0.6472, 0.7609, 0.04624, -0.6472, 0.7609, 0.04624, 0.6472, -0.7609, -0.04624, 0.6472, -0.7609, -0.04624, 0.6472, -0.7609, -0.04624, 0.07127, 6.959e-07, 0.9975, 0.07127, 6.959e-07, 0.9975, 0.07127, 6.959e-07, 0.9975, 0.07127, -3.159e-07, 0.9975, 0.07127, -3.159e-07, 0.9975, 0.07127, -3.159e-07, 0.9975, 0.07127, -3.628e-07, 0.9975, 0.07127, -3.628e-07, 0.9975, 0.07127, -3.628e-07, 0.9975, 0.07127, -2.369e-07, 0.9975, 0.07127, -2.369e-07, 0.9975, 0.07127, -2.369e-07, 0.9975, 0.07126, -1.44e-07, 0.9975, 0.07126, -1.44e-07, 0.9975, 0.07126, -1.44e-07, 0.9975, 0.07127, 6.156e-07, 0.9975, 0.07127, 6.156e-07, 0.9975, 0.07127, 6.156e-07, 0.9975, 0.07127, 2.758e-07, 0.9975, 0.07127, 2.758e-07, 0.9975, 0.07127, 2.758e-07, 0.9975, 0.07127, -2.671e-07, 0.9975, 0.07127, -2.671e-07, 0.9975, 0.07127, -2.671e-07, 0.9975, 0.07127, -2.793e-07, 0.9975, 0.07127, -2.793e-07, 0.9975, 0.07127, -2.793e-07, 0.9975, 0.6397, 0.7672, -0.04571, 0.6397, 0.7672, -0.04571, 0.6397, 0.7672, -0.04571, 0.6472, 0.7609, -0.04624, 0.6472, 0.7609, -0.04624, 0.6472, 0.7609, -0.04624, 0.6397, 0.7672, -0.04571, 0.6397, 0.7672, -0.04571, 0.6397, 0.7672, -0.04571, 0.6472, 0.7609, -0.04624, 0.6472, 0.7609, -0.04624, 0.6472, 0.7609, -0.04624, -0.0386, 0.8406, -0.5403, -0.0386, 0.8406, -0.5403, -0.0386, 0.8406, -0.5403, 0.0386, 0.8406, 0.5403, 0.0386, 0.8406, 0.5403, 0.0386, 0.8406, 0.5403, 0.03902, -0.8368, 0.5461, 0.03902, -0.8368, 0.5461, 0.03902, -0.8368, 0.5461, -0.03902, -0.8368, -0.5462, -0.03902, -0.8368, -0.5462, -0.03902, -0.8368, -0.5462, 0.03801, -0.8459, 0.532, 0.03801, -0.8459, 0.532, 0.03801, -0.8459, 0.532, -0.03801, -0.8459, -0.532, -0.03801, -0.8459, -0.532, -0.03801, -0.8459, -0.532, -0.9975, 0.0, 0.07127, -0.9975, 0.0, 0.07127, -0.9975, 0.0, 0.07127, 0.9975, 0.0, -0.07127, 0.9975, 0.0, -0.07127, 0.9975, 0.0, -0.07127, 0.9975, 0.0, -0.07127, 0.9975, 0.0, -0.07127, 0.9975, 0.0, -0.07127, -0.9975, 0.0, 0.07127, -0.9975, 0.0, 0.07127, -0.9975, 0.0, 0.07127, 0.9975, 8.671e-06, -0.07127, 0.9975, 8.671e-06, -0.07127, 0.9975, 8.671e-06, -0.07127, 0.9975, 1.35e-05, -0.07127, 0.9975, 1.35e-05, -0.07127, 0.9975, 1.35e-05, -0.07127, -0.9975, 1.661e-05, 0.07127, -0.9975, 1.661e-05, 0.07127, -0.9975, 1.661e-05, 0.07127, 0.9975, 6.914e-07, -0.07127, 0.9975, 6.914e-07, -0.07127, 0.9975, 6.914e-07, -0.07127, 0.9975, -0.000367, -0.07117, 0.9975, -0.000367, -0.07117, 0.9975, -0.000367, -0.07117, 0.9975, -0.0002279, -0.07124, 0.9975, -0.0002279, -0.07124, 0.9975, -0.0002279, -0.07124, -0.9975, -8.092e-06, 0.07127, -0.9975, -8.092e-06, 0.07127, -0.9975, -8.092e-06, 0.07127, -0.9975, 5.234e-07, 0.07127, -0.9975, 5.234e-07, 0.07127, -0.9975, 5.234e-07, 0.07127, 0.07127, 0.0, 0.9975, 0.07127, 0.0, 0.9975, 0.07127, 0.0, 0.9975, -0.9975, 0.0001737, 0.07124, -0.9975, 0.0001737, 0.07124, -0.9975, 0.0001737, 0.07124, -0.9975, 1.6e-06, 0.07127, -0.9975, 1.6e-06, 0.07127, -0.9975, 1.6e-06, 0.07127, -0.9975, 1.634e-05, 0.07127, -0.9975, 1.634e-05, 0.07127, -0.9975, 1.634e-05, 0.07127, 0.9975, 4.778e-07, -0.07127, 0.9975, 4.778e-07, -0.07127, 0.9975, 4.778e-07, -0.07127, 0.9975, -1.584e-05, -0.07126, 0.9975, -1.584e-05, -0.07126, 0.9975, -1.584e-05, -0.07126, 0.9975, -1.852e-05, -0.07126, 0.9975, -1.852e-05, -0.07126, 0.9975, -1.852e-05, -0.07126, -0.9975, -2.091e-06, 0.07127, -0.9975, -2.091e-06, 0.07127, -0.9975, -2.091e-06, 0.07127, -0.9974, 0.001177, 0.07203, -0.9974, 0.001177, 0.07203, -0.9974, 0.001177, 0.07203, -0.9974, -0.002067, 0.07203, -0.9974, -0.002067, 0.07203, -0.9974, -0.002067, 0.07203, -0.9975, -1.466e-05, 0.07126, -0.9975, -1.466e-05, 0.07126, -0.9975, -1.466e-05, 0.07126, -0.9975, -1.48e-05, 0.07126, -0.9975, -1.48e-05, 0.07126, -0.9975, -1.48e-05, 0.07126, -0.9975, 5.299e-07, 0.07127, -0.9975, 5.299e-07, 0.07127, -0.9975, 5.299e-07, 0.07127, -0.9975, 0.0, 0.07127, -0.9975, 0.0, 0.07127, -0.9975, 0.0, 0.07127, 0.9974, 8.769e-08, -0.07216, 0.9974, 8.769e-08, -0.07216, 0.9974, 8.769e-08, -0.07216, -0.9971, -3.637e-07, 0.07554, -0.9971, -3.637e-07, 0.07554, -0.9971, -3.637e-07, 0.07554, -0.9975, 1.964e-08, 0.07126, -0.9975, 1.964e-08, 0.07126, -0.9975, 1.964e-08, 0.07126, 0.9975, 0.0, -0.07127, 0.9975, 0.0, -0.07127, 0.9975, 0.0, -0.07127, -0.07127, 1.597e-07, -0.9975, -0.07127, 1.597e-07, -0.9975, -0.07127, 1.597e-07, -0.9975, -0.9975, 3.974e-07, 0.07127, -0.9975, 3.974e-07, 0.07127, -0.9975, 3.974e-07, 0.07127, -0.07127, 1.758e-07, -0.9975, -0.07127, 1.758e-07, -0.9975, -0.07127, 1.758e-07, -0.9975, -0.9975, 0.0, 0.07127, -0.9975, 0.0, 0.07127, -0.9975, 0.0, 0.07127, -0.9975, 1.833e-06, 0.07127, -0.9975, 1.833e-06, 0.07127, -0.9975, 1.833e-06, 0.07127, -0.9975, -1.241e-07, 0.07127, -0.9975, -1.241e-07, 0.07127, -0.9975, -1.241e-07, 0.07127, 0.0, -1.0, -6.681e-07, 0.0, -1.0, -6.681e-07, 0.0, -1.0, -6.681e-07, 0.07127, -1.165e-07, 0.9975, 0.07127, -1.165e-07, 0.9975, 0.07127, -1.165e-07, 0.9975, 0.0, 1.0, 0.0, 0.0, 1.0, 0.0, 0.0, 1.0, 0.0, 0.07127, 0.0, 0.9975, 0.07127, 0.0, 0.9975, 0.07127, 0.0, 0.9975, -0.9975, 0.0, 0.07127, -0.9975, 0.0, 0.07127, -0.9975, 0.0, 0.07127, -0.07127, 0.0, -0.9975, -0.07127, 0.0, -0.9975, -0.07127, 0.0, -0.9975, -0.0002365, 1.0, -0.003311, -0.0002365, 1.0, -0.003311, -0.0002365, 1.0, -0.003311, -0.9975, 0.0, 0.07127, -0.9975, 0.0, 0.07127, -0.9975, 0.0, 0.07127, 0.0, 1.0, -2.125e-08, 0.0, 1.0, -2.125e-08, 0.0, 1.0, -2.125e-08, -0.07127, 0.0, -0.9975, -0.07127, 0.0, -0.9975, -0.07127, 0.0, -0.9975, -0.07127, 1.946e-07, -0.9975, -0.07127, 1.946e-07, -0.9975, -0.07127, 1.946e-07, -0.9975, -0.07127, 1.727e-07, -0.9975, -0.07127, 1.727e-07, -0.9975, -0.07127, 1.727e-07, -0.9975, -0.07127, 3.135e-07, -0.9975, -0.07127, 3.135e-07, -0.9975, -0.07127, 3.135e-07, -0.9975, -0.07127, 0.0, -0.9975, -0.07127, 0.0, -0.9975, -0.07127, 0.0, -0.9975, -0.07127, 0.0, -0.9975, -0.07127, 0.0, -0.9975, -0.07127, 0.0, -0.9975, -0.07127, 0.0, -0.9975, -0.07127, 0.0, -0.9975, -0.07127, 0.0, -0.9975, -0.07127, 8.463e-07, -0.9975, -0.07127, 8.463e-07, -0.9975, -0.07127, 8.463e-07, -0.9975, -0.07127, 8.586e-07, -0.9975, -0.07127, 8.586e-07, -0.9975, -0.07127, 8.586e-07, -0.9975, -0.07127, 1.933e-07, -0.9975, -0.07127, 1.933e-07, -0.9975, -0.07127, 1.933e-07, -0.9975, -0.07127, 1.692e-07, -0.9975, -0.07127, 1.692e-07, -0.9975, -0.07127, 1.692e-07, -0.9975, 0.9975, 0.0, -0.07127, 0.9975, 0.0, -0.07127, 0.9975, 0.0, -0.07127, 0.0, -1.0, 0.0, 0.0, -1.0, 0.0, 0.0, -1.0, 0.0, 0.07114, -1.766e-07, 0.9975, 0.07114, -1.766e-07, 0.9975, 0.07114, -1.766e-07, 0.9975, 0.07153, -1.955e-07, 0.9974, 0.07153, -1.955e-07, 0.9974, 0.07153, -1.955e-07, 0.9974, 0.07127, 0.0, 0.9975, 0.07127, 0.0, 0.9975, 0.07127, 0.0, 0.9975, 0.07127, 0.0, 0.9975, 0.07127, 0.0, 0.9975, 0.07127, 0.0, 0.9975, 0.07127, -5.437e-07, 0.9975, 0.07127, -5.437e-07, 0.9975, 0.07127, -5.437e-07, 0.9975, 0.07127, -1.799e-07, 0.9975, 0.07127, -1.799e-07, 0.9975, 0.07127, -1.799e-07, 0.9975, -0.9975, -2.643e-06, 0.07127, -0.9975, -2.643e-06, 0.07127, -0.9975, -2.643e-06, 0.07127, 0.07127, -1.478e-07, 0.9975, 0.07127, -1.478e-07, 0.9975, 0.07127, -1.478e-07, 0.9975, -0.9975, 0.0, 0.07126, -0.9975, 0.0, 0.07126, -0.9975, 0.0, 0.07126, 0.0, 1.0, -2.019e-07, 0.0, 1.0, -2.019e-07, 0.0, 1.0, -2.019e-07, 0.9975, -1.538e-07, -0.07127, 0.9975, -1.538e-07, -0.07127, 0.9975, -1.538e-07, -0.07127, -0.9975, 0.0, 0.07127, -0.9975, 0.0, 0.07127, -0.9975, 0.0, 0.07127, 0.07127, 0.0, 0.9975, 0.07127, 0.0, 0.9975, 0.07127, 0.0, 0.9975, 0.07127, -2.478e-07, 0.9975, 0.07127, -2.478e-07, 0.9975, 0.07127, -2.478e-07, 0.9975, 0.07127, 0.0, 0.9975, 0.07127, 0.0, 0.9975, 0.07127, 0.0, 0.9975, 0.9975, 0.0, -0.07127, 0.9975, 0.0, -0.07127, 0.9975, 0.0, -0.07127, -0.002638, 1.0, 0.0001884, -0.002638, 1.0, 0.0001884, -0.002638, 1.0, 0.0001884, 0.07127, 0.0, 0.9975, 0.07127, 0.0, 0.9975, 0.07127, 0.0, 0.9975, 0.9975, 0.0, -0.07127, 0.9975, 0.0, -0.07127, 0.9975, 0.0, -0.07127, -1.974e-07, 1.0, -2.752e-06, -1.974e-07, 1.0, -2.752e-06, -1.974e-07, 1.0, -2.752e-06, -0.9975, 0.0, 0.07127, -0.9975, 0.0, 0.07127, -0.9975, 0.0, 0.07127, -0.9975, 0.0, 0.07127, -0.9975, 0.0, 0.07127, -0.9975, 0.0, 0.07127, 0.9975, 1.02e-06, -0.07127, 0.9975, 1.02e-06, -0.07127, 0.9975, 1.02e-06, -0.07127, 0.4371, 0.7474, -0.5004, 0.4371, 0.7474, -0.5004, 0.4371, 0.7474, -0.5004, 0.4371, 0.7474, -0.5004, 0.4371, 0.7474, -0.5004, 0.4371, 0.7474, -0.5004, 0.4978, 0.7474, 0.44, 0.4978, 0.7474, 0.44, 0.4978, 0.7474, 0.44, 0.6515, 0.7505, -0.1111, 0.6515, 0.7505, -0.1111, 0.6515, 0.7505, -0.1111, 0.4148, 0.8328, 0.3666, 0.4148, 0.8328, 0.3666, 0.4148, 0.8328, 0.3666, 0.4147, 0.8328, 0.3666, 0.4147, 0.8328, 0.3666, 0.4147, 0.8328, 0.3666, -0.02914, 0.8919, -0.4512, -0.02914, 0.8919, -0.4512, -0.02914, 0.8919, -0.4512, 0.3641, 0.8328, -0.4169, 0.3641, 0.8328, -0.4169, 0.3641, 0.8328, -0.4169, 0.3641, 0.8328, -0.4169, 0.3641, 0.8328, -0.4169, 0.3641, 0.8328, -0.4169, 0.02914, 0.8919, 0.4512, 0.02914, 0.8919, 0.4512, 0.02914, 0.8919, 0.4512, 0.6604, 0.7505, 0.02642, 0.6604, 0.7505, 0.02642, 0.6604, 0.7505, 0.02642, 0.7492, 0.0, 0.6623, 0.7492, 0.0, 0.6623, 0.7492, 0.0, 0.6623, 0.7492, 0.0, 0.6623, 0.7492, 0.0, 0.6623, 0.7492, 0.0, 0.6623, -0.06444, 0.0, -0.9979, -0.06444, 0.0, -0.9979, -0.06444, 0.0, -0.9979, 0.6578, 0.0, -0.7532, 0.6578, 0.0, -0.7532, 0.6578, 0.0, -0.7532, 0.6578, 0.0, -0.7532, 0.6578, 0.0, -0.7532, 0.6578, 0.0, -0.7532, 0.06444, 0.0, 0.9979, 0.06444, 0.0, 0.9979, 0.06444, 0.0, 0.9979, 0.9992, 0.0, 0.03998, 0.9992, 0.0, 0.03998, 0.9992, 0.0, 0.03998, 0.9858, 0.0, -0.1682, 0.9858, 0.0, -0.1682, 0.9858, 0.0, -0.1682, 0.787, 0.6162, 0.03149, 0.787, 0.6162, 0.03149, 0.787, 0.6162, 0.03149, 0.4978, 0.7474, 0.44, 0.4978, 0.7474, 0.44, 0.4978, 0.7474, 0.44, -0.03403, 0.8492, -0.527, -0.03403, 0.8492, -0.527, -0.03403, 0.8492, -0.527, 0.03403, 0.8492, 0.527, 0.03403, 0.8492, 0.527, 0.03403, 0.8492, 0.527, 0.7764, 0.6162, -0.1324, 0.7764, 0.6162, -0.1324, 0.7764, 0.6162, -0.1324, 0.0, -1.0, 0.0, 0.0, -1.0, 0.0, 0.0, -1.0, 0.0, -5.537e-08, -1.0, -1.224e-06, -5.537e-08, -1.0, -1.224e-06, -5.537e-08, -1.0, -1.224e-06, 0.0, -1.0, 0.0, 0.0, -1.0, 0.0, 0.0, -1.0, 0.0, 0.0, -1.0, 0.0, 0.0, -1.0, 0.0, 0.0, -1.0, 0.0, 0.0, -1.0, 0.0, 0.0, -1.0, 0.0, 0.0, -1.0, 0.0, 0.0, -1.0, 4.379e-07, 0.0, -1.0, 4.379e-07, 0.0, -1.0, 4.379e-07, -6.776e-08, -1.0, 0.0, -6.776e-08, -1.0, 0.0, -6.776e-08, -1.0, 0.0, 0.0, -1.0, 0.0, 0.0, -1.0, 0.0, 0.0, -1.0, 0.0, 0.7492, 0.0, 0.6623, 0.7492, 0.0, 0.6623, 0.7492, 0.0, 0.6623, 0.06444, -1.825e-07, 0.9979, 0.06444, -1.825e-07, 0.9979, 0.06444, -1.825e-07, 0.9979, 0.9533, -0.2956, -0.06156, 0.9533, -0.2956, -0.06156, 0.9533, -0.2956, -0.06156, 0.6578, 0.0, -0.7532, 0.6578, 0.0, -0.7532, 0.6578, 0.0, -0.7532, 0.9979, 0.0, -0.06444, 0.9979, 0.0, -0.06444, 0.9979, 0.0, -0.06444, -0.4334, -1.94e-07, 0.9012, -0.4334, -1.94e-07, 0.9012, -0.4334, -1.94e-07, 0.9012, 0.3623, -0.8753, 0.3203, 0.3623, -0.8753, 0.3203, 0.3623, -0.8753, 0.3203, 0.9381, -1.913e-07, 0.3465, 0.9381, -1.913e-07, 0.3465, 0.9381, -1.913e-07, 0.3465, 0.9251, -2.402e-07, 0.3797, 0.9251, -2.402e-07, 0.3797, 0.9251, -2.402e-07, 0.3797, 0.3349, -0.8607, -0.3835, 0.3349, -0.8607, -0.3835, 0.3349, -0.8607, -0.3835, 0.9533, 0.2956, -0.06157, 0.9533, 0.2956, -0.06157, 0.9533, 0.2956, -0.06157, 0.9979, 0.0, -0.06444, 0.9979, 0.0, -0.06444, 0.9979, 0.0, -0.06444, 0.3623, 0.8753, 0.3203, 0.3623, 0.8753, 0.3203, 0.3623, 0.8753, 0.3203, 0.7492, 0.0, 0.6623, 0.7492, 0.0, 0.6623, 0.7492, 0.0, 0.6623, 0.6578, 0.0, -0.7532, 0.6578, 0.0, -0.7532, 0.6578, 0.0, -0.7532, 0.3349, 0.8607, -0.3835, 0.3349, 0.8607, -0.3835, 0.3349, 0.8607, -0.3835, -0.5852, 0.0, -0.8109, -0.5852, 0.0, -0.8109, -0.5852, 0.0, -0.8109, 0.8686, -3.677e-07, -0.4955, 0.8686, -3.677e-07, -0.4955, 0.8686, -3.677e-07, -0.4955, 0.8445, 0.0, -0.5355, 0.8445, 0.0, -0.5355, 0.8445, 0.0, -0.5355, -0.06445, 1.639e-07, -0.9979, -0.06445, 1.639e-07, -0.9979, -0.06445, 1.639e-07, -0.9979, 0.9666, -7.405e-07, 0.2562, 0.9666, -7.405e-07, 0.2562, 0.9666, -7.405e-07, 0.2562, 0.9257, -9.857e-08, -0.3784, 0.9257, -9.857e-08, -0.3784, 0.9257, -9.857e-08, -0.3784, 0.9979, -2.144e-07, -0.06444, 0.9979, -2.144e-07, -0.06444, 0.9979, -2.144e-07, -0.06444, 0.7492, -3.255e-07, 0.6623, 0.7492, -3.255e-07, 0.6623, 0.7492, -3.255e-07, 0.6623, 0.6578, 3.204e-07, -0.7532, 0.6578, 3.204e-07, -0.7532, 0.6578, 3.204e-07, -0.7532, 0.9975, -1.812e-05, -0.07127, 0.9975, -1.812e-05, -0.07127, 0.9975, -1.812e-05, -0.07127, 0.06732, -0.3282, 0.9422, 0.06732, -0.3282, 0.9422, 0.06732, -0.3282, 0.9422, -0.9975, -2.692e-06, 0.07127, -0.9975, -2.692e-06, 0.07127, -0.9975, -2.692e-06, 0.07127, 0.02339, 0.9446, 0.3273, 0.02339, 0.9446, 0.3273, 0.02339, 0.9446, 0.3273, 0.02339, 0.9446, 0.3273, 0.02339, 0.9446, 0.3273, 0.02339, 0.9446, 0.3273, 0.02339, 0.9446, 0.3273, 0.02339, 0.9446, 0.3273, 0.02339, 0.9446, 0.3273, 0.9975, 5.641e-07, -0.07127, 0.9975, 5.641e-07, -0.07127, 0.9975, 5.641e-07, -0.07127, -0.02339, -0.9446, -0.3273, -0.02339, -0.9446, -0.3273, -0.02339, -0.9446, -0.3273, 0.06732, -0.3282, 0.9422, 0.06732, -0.3282, 0.9422, 0.06732, -0.3282, 0.9422, 0.06732, -0.3282, 0.9422, 0.06732, -0.3282, 0.9422, 0.06732, -0.3282, 0.9422, -0.02339, -0.9446, -0.3273, -0.02339, -0.9446, -0.3273, -0.02339, -0.9446, -0.3273, -0.02339, -0.9446, -0.3273, -0.02339, -0.9446, -0.3273, -0.02339, -0.9446, -0.3273, 0.02339, 0.9446, 0.3273, 0.02339, 0.9446, 0.3273, 0.02339, 0.9446, 0.3273, 0.02339, 0.9446, 0.3273, 0.02339, 0.9446, 0.3273, 0.02339, 0.9446, 0.3273, 0.02339, 0.9446, 0.3273, 0.02339, 0.9446, 0.3273, 0.02339, 0.9446, 0.3273, -0.02339, -0.9446, -0.3274, -0.02339, -0.9446, -0.3274, -0.02339, -0.9446, -0.3274, -0.9975, 1.132e-06, 0.07126, -0.9975, 1.132e-06, 0.07126, -0.9975, 1.132e-06, 0.07126, 0.9975, 1.23e-05, -0.07127, 0.9975, 1.23e-05, -0.07127, 0.9975, 1.23e-05, -0.07127, 0.01941, -0.9622, 0.2716, 0.01941, -0.9622, 0.2716, 0.01941, -0.9622, 0.2716, -0.9975, 8.511e-07, 0.07127, -0.9975, 8.511e-07, 0.07127, -0.9975, 8.511e-07, 0.07127, 0.0194, -0.9622, 0.2716, 0.0194, -0.9622, 0.2716, 0.0194, -0.9622, 0.2716, 0.9975, -5.641e-07, -0.07127, 0.9975, -5.641e-07, -0.07127, 0.9975, -5.641e-07, -0.07127, -0.9975, -3.83e-06, 0.07127, -0.9975, -3.83e-06, 0.07127, -0.9975, -3.83e-06, 0.07127, 0.07126, -2.265e-06, 0.9975, 0.07126, -2.265e-06, 0.9975, 0.07126, -2.265e-06, 0.9975, -0.9422, -0.3281, 0.06733, -0.9422, -0.3281, 0.06733, -0.9422, -0.3281, 0.06733, -0.07126, -3.989e-06, -0.9975, -0.07126, -3.989e-06, -0.9975, -0.07126, -3.989e-06, -0.9975, -0.3273, 0.9446, 0.02339, -0.3273, 0.9446, 0.02339, -0.3273, 0.9446, 0.02339, -0.3273, 0.9446, 0.02339, -0.3273, 0.9446, 0.02339, -0.3273, 0.9446, 0.02339, -0.3273, 0.9446, 0.02339, -0.3273, 0.9446, 0.02339, -0.3273, 0.9446, 0.02339, 0.07127, -8.461e-07, 0.9975, 0.07127, -8.461e-07, 0.9975, 0.07127, -8.461e-07, 0.9975, 0.3273, -0.9446, -0.02339, 0.3273, -0.9446, -0.02339, 0.3273, -0.9446, -0.02339, -0.9422, -0.3282, 0.06731, -0.9422, -0.3282, 0.06731, -0.9422, -0.3282, 0.06731, -0.9422, -0.3281, 0.06732, -0.9422, -0.3281, 0.06732, -0.9422, -0.3281, 0.06732, 0.3273, -0.9446, -0.02339, 0.3273, -0.9446, -0.02339, 0.3273, -0.9446, -0.02339, 0.3273, -0.9446, -0.02339, 0.3273, -0.9446, -0.02339, 0.3273, -0.9446, -0.02339, -0.3273, 0.9446, 0.02339, -0.3273, 0.9446, 0.02339, -0.3273, 0.9446, 0.02339, -0.3273, 0.9446, 0.02339, -0.3273, 0.9446, 0.02339, -0.3273, 0.9446, 0.02339, -0.3273, 0.9446, 0.02338, -0.3273, 0.9446, 0.02338, -0.3273, 0.9446, 0.02338, 0.3273, -0.9446, -0.02339, 0.3273, -0.9446, -0.02339, 0.3273, -0.9446, -0.02339, -0.07127, -1.132e-06, -0.9975, -0.07127, -1.132e-06, -0.9975, -0.07127, -1.132e-06, -0.9975, 0.07127, 1.077e-05, 0.9975, 0.07127, 1.077e-05, 0.9975, 0.07127, 1.077e-05, 0.9975, -0.2716, -0.9622, 0.0194, -0.2716, -0.9622, 0.0194, -0.2716, -0.9622, 0.0194, -0.07127, -8.511e-07, -0.9975, -0.07127, -8.511e-07, -0.9975, -0.07127, -8.511e-07, -0.9975, -0.2716, -0.9622, 0.01941, -0.2716, -0.9622, 0.01941, -0.2716, -0.9622, 0.01941, 0.07127, -9.166e-07, 0.9975, 0.07127, -9.166e-07, 0.9975, 0.07127, -9.166e-07, 0.9975, -0.07127, -9.575e-07, -0.9975, -0.07127, -9.575e-07, -0.9975, -0.07127, -9.575e-07, -0.9975, -0.9975, 3.586e-07, 0.07127, -0.9975, 3.586e-07, 0.07127, -0.9975, 3.586e-07, 0.07127, 0.9975, 1.793e-07, -0.07127, 0.9975, 1.793e-07, -0.07127, 0.9975, 1.793e-07, -0.07127, -0.6397, 0.7672, 0.04571, -0.6397, 0.7672, 0.04571, -0.6397, 0.7672, 0.04571, 0.6472, -0.7609, -0.04624, 0.6472, -0.7609, -0.04624, 0.6472, -0.7609, -0.04624, 0.07128, 0.0, 0.9975, 0.07128, 0.0, 0.9975, 0.07128, 0.0, 0.9975, 0.07126, 0.0, 0.9975, 0.07126, 0.0, 0.9975, 0.07126, 0.0, 0.9975, -0.6397, -0.7672, 0.04571, -0.6397, -0.7672, 0.04571, -0.6397, -0.7672, 0.04571, -0.6397, 0.7672, 0.04571, -0.6397, 0.7672, 0.04571, -0.6397, 0.7672, 0.04571, 0.6397, -0.7672, -0.0457, 0.6397, -0.7672, -0.0457, 0.6397, -0.7672, -0.0457, 0.9975, 0.0, -0.07127, 0.9975, 0.0, -0.07127, 0.9975, 0.0, -0.07127, -0.9975, 0.0, 0.07127, -0.9975, 0.0, 0.07127, -0.9975, 0.0, 0.07127, -0.9975, 0.0, 0.07127, -0.9975, 0.0, 0.07127, -0.9975, 0.0, 0.07127, 0.9975, 0.0, -0.07127, 0.9975, 0.0, -0.07127, 0.9975, 0.0, -0.07127, 0.07126, 0.0, 0.9975, 0.07126, 0.0, 0.9975, 0.07126, 0.0, 0.9975, -0.6472, -0.7609, 0.04624, -0.6472, -0.7609, 0.04624, -0.6472, -0.7609, 0.04624, 0.07127, 0.0, 0.9975, 0.07127, 0.0, 0.9975, 0.07127, 0.0, 0.9975, -0.6472, 0.7609, 0.04624, -0.6472, 0.7609, 0.04624, -0.6472, 0.7609, 0.04624, -0.6472, -0.7609, 0.04624, -0.6472, -0.7609, 0.04624, -0.6472, -0.7609, 0.04624, -0.6472, 0.7609, 0.04624, -0.6472, 0.7609, 0.04624, -0.6472, 0.7609, 0.04624, 0.6472, -0.7609, -0.04625, 0.6472, -0.7609, -0.04625, 0.6472, -0.7609, -0.04625, 0.07129, 0.0004063, 0.9975, 0.07129, 0.0004063, 0.9975, 0.07129, 0.0004063, 0.9975, 0.07127, 0.0, 0.9975, 0.07127, 0.0, 0.9975, 0.07127, 0.0, 0.9975, 0.07127, -4.074e-07, 0.9975, 0.07127, -4.074e-07, 0.9975, 0.07127, -4.074e-07, 0.9975, 0.07127, -4.316e-07, 0.9975, 0.07127, -4.316e-07, 0.9975, 0.07127, -4.316e-07, 0.9975, 0.0713, 0.0004167, 0.9975, 0.0713, 0.0004166, 0.9975, 0.0713, 0.0004165, 0.9975, 0.07151, -0.0001432, 0.9974, 0.07151, -0.0001432, 0.9974, 0.07151, -0.0001432, 0.9974, 0.07127, -9.852e-07, 0.9975, 0.07127, -9.852e-07, 0.9975, 0.07127, -9.852e-07, 0.9975, 0.07126, 9.611e-07, 0.9975, 0.07126, 9.611e-07, 0.9975, 0.07126, 9.611e-07, 0.9975, 0.07127, 2.726e-07, 0.9975, 0.07127, 2.726e-07, 0.9975, 0.07127, 2.726e-07, 0.9975, 0.6397, 0.7672, -0.04571, 0.6397, 0.7672, -0.04571, 0.6397, 0.7672, -0.04571, 0.6472, 0.7609, -0.04625, 0.6472, 0.7609, -0.04625, 0.6472, 0.7609, -0.04625, 0.6397, 0.7672, -0.0457, 0.6397, 0.7672, -0.0457, 0.6397, 0.7672, -0.0457, 0.6472, 0.7609, -0.04624, 0.6472, 0.7609, -0.04624, 0.6472, 0.7609, -0.04624, -0.0386, 0.8406, -0.5403, -0.0386, 0.8406, -0.5403, -0.0386, 0.8406, -0.5403, 0.0386, 0.8406, 0.5403, 0.0386, 0.8406, 0.5403, 0.0386, 0.8406, 0.5403, 0.03902, -0.8368, 0.5461, 0.03902, -0.8368, 0.5461, 0.03902, -0.8368, 0.5461, -0.03902, -0.8368, -0.5461, -0.03902, -0.8368, -0.5461, -0.03902, -0.8368, -0.5461, 0.03801, -0.8459, 0.532, 0.03801, -0.8459, 0.532, 0.03801, -0.8459, 0.532, -0.03801, -0.8459, -0.532, -0.03801, -0.8459, -0.532, -0.03801, -0.8459, -0.532, -0.9975, 0.0, 0.07127, -0.9975, 0.0, 0.07127, -0.9975, 0.0, 0.07127, 0.9975, 0.0, -0.07127, 0.9975, 0.0, -0.07127, 0.9975, 0.0, -0.07127, 0.9975, 0.0, -0.07127, 0.9975, 0.0, -0.07127, 0.9975, 0.0, -0.07127, -0.9975, -1.115e-05, 0.07127, -0.9975, -1.115e-05, 0.07127, -0.9975, -1.115e-05, 0.07127])] * 3)])

# ---- objects
ob_light = bpy.data.objects.new('Light', light_light)
ob_camera = bpy.data.objects.new('Camera', cam_camera)
ob_cube = bpy.data.objects.new('Cube', me_cube_001)

# ---- transforms, parenting, visibility, modifiers, constraints
ob_light.location = (4.076, 1.005, 5.904)
ob_light.rotation_euler = (0.6503, 0.05522, 1.866)
ob_light.lock_rotations_4d = False
ob_light.empty_display_type = 'ARROWS'
ob_light.color = (0.0, 0.0, 0.0, 0.0)
ob_light.lineart.crease_threshold = 0.0
ob_camera.location = (7.359, -6.926, 4.958)
ob_camera.rotation_euler = (1.109, 0.0, 0.8149)
ob_camera.lock_rotations_4d = False
ob_camera.empty_display_type = 'ARROWS'
ob_camera.color = (0.0, 0.0, 0.0, 0.0)
ob_camera.display_type = 'WIRE'
ob_camera.lineart.crease_threshold = 0.0
ob_cube.location = (0.0, 0.0, 0.0)
ob_cube.rotation_euler = (1.571, -0.0, 0.0)

# ---- collection membership
col_collection.objects.link(ob_light)
col_collection.objects.link(ob_camera)
col_collection.objects.link(ob_cube)

# ---- scene / render settings (as saved in the file)
scene.camera = ob_camera
scene.frame_start = 1; scene.frame_end = 250; scene.frame_set(1)
scene.render.engine = 'BLENDER_EEVEE_NEXT'
scene.cycles.sampling_pattern = 'TABULATED_SOBOL'
scene.cycles.use_light_tree = False
scene.view_settings.view_transform = 'Filmic'
bpy.context.view_layer.update()
